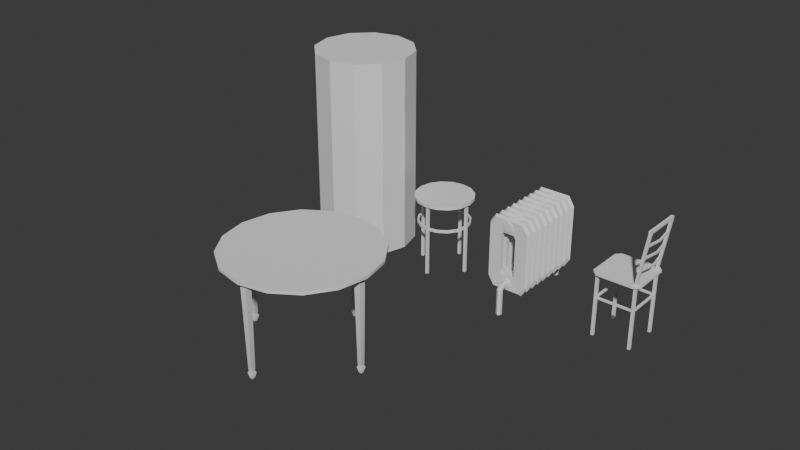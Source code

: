 # Source: chair.blend  (saved by Blender 4.2.66; exported with 4.5.12 LTS)
import bpy
from mathutils import Matrix  # noqa: F401  (used for matrix-valued properties, if any)

bpy.ops.wm.read_factory_settings(use_empty=True)
scene = bpy.context.scene
scene.name = 'Scene'

# ---- collections
col_collection = bpy.data.collections.new('Collection'); scene.collection.children.link(col_collection)

# ---- node groups
ng_smooth_by_angle = bpy.data.node_groups.new('Smooth by Angle', 'GeometryNodeTree')
_s = ng_smooth_by_angle.interface.new_socket(name='Mesh', in_out='OUTPUT', socket_type='NodeSocketGeometry')
_s = ng_smooth_by_angle.interface.new_socket(name='Mesh', in_out='INPUT', socket_type='NodeSocketGeometry')
_s = ng_smooth_by_angle.interface.new_socket(name='Angle', in_out='INPUT', socket_type='NodeSocketFloat')
_s.subtype = 'ANGLE'
_s.default_value = 0.5236
_s.min_value = 0.0
_s.max_value = 3.142
_s.description = 'Maximum face angle for smooth edges'
_s = ng_smooth_by_angle.interface.new_socket(name='Ignore Sharpness', in_out='INPUT', socket_type='NodeSocketBool')
_s.force_non_field = True
ng_smooth_by_angle.description = 'Set the sharpness of mesh edges based on the angle between the neighboring faces'
ng_smooth_by_angle.is_modifier = True
_N = ng_smooth_by_angle.nodes; _L = ng_smooth_by_angle.links
n0 = _N.new('GeometryNodeSetShadeSmooth'); n0.name = 'Set Shade Smooth'; n0.location = (120, -80)
n0.domain = 'EDGE'
n1 = _N.new('GeometryNodeSetShadeSmooth'); n1.name = 'Set Shade Smooth.001'; n1.location = (300, -80)
n2 = _N.new('NodeGroupOutput'); n2.name = 'Group Output'; n2.location = (480, -80)
n3 = _N.new('GeometryNodeInputMeshEdgeAngle'); n3.name = 'Edge Angle'; n3.location = (-440, -240)
n4 = _N.new('NodeGroupInput'); n4.name = 'Group Input'; n4.location = (-80, -80)
n5 = _N.new('GeometryNodeInputEdgeSmooth'); n5.name = 'Is Edge Smooth'; n5.location = (-260, -120)
n6 = _N.new('GeometryNodeInputShadeSmooth'); n6.name = 'Is Shade Smooth'; n6.location = (-440, -397)
n7 = _N.new('FunctionNodeCompare'); n7.name = 'Compare'; n7.location = (-260, -260)
n7.operation = 'LESS_EQUAL'
n7.inputs[6].default_value = (0.0, 0.0, 0.0, 0.0)
n7.inputs[7].default_value = (0.0, 0.0, 0.0, 0.0)
n8 = _N.new('FunctionNodeBooleanMath'); n8.name = 'Boolean Math.001'; n8.location = (-80, -260)
n9 = _N.new('NodeGroupInput'); n9.name = 'Group Input.001'; n9.location = (-440, -329)
n10 = _N.new('NodeGroupInput'); n10.name = 'Group Input.002'; n10.location = (-259, -189)
n11 = _N.new('FunctionNodeBooleanMath'); n11.name = 'Boolean Math'; n11.location = (-80, -149)
n11.operation = 'OR'
n12 = _N.new('FunctionNodeBooleanMath'); n12.name = 'Boolean Math.002'; n12.location = (-260, -380)
n12.operation = 'OR'
n13 = _N.new('NodeGroupInput'); n13.name = 'Group Input.003'; n13.location = (-440, -460)
_L.new(n3.outputs[0], n7.inputs[0])
_L.new(n1.outputs[0], n2.inputs[0])
_L.new(n9.outputs[1], n7.inputs[1])
_L.new(n7.outputs[0], n8.inputs[0])
_L.new(n4.outputs[0], n0.inputs[0])
_L.new(n0.outputs[0], n1.inputs[0])
_L.new(n8.outputs[0], n0.inputs[2])
_L.new(n10.outputs[2], n11.inputs[1])
_L.new(n5.outputs[0], n11.inputs[0])
_L.new(n11.outputs[0], n0.inputs[1])
_L.new(n13.outputs[2], n12.inputs[1])
_L.new(n6.outputs[0], n12.inputs[0])
_L.new(n12.outputs[0], n8.inputs[1])
n2.is_active_output = True

# ---- world
world_world = bpy.data.worlds.new('World'); scene.world = world_world
world_world.use_nodes = True; world_world.node_tree.nodes.clear()
_N = world_world.node_tree.nodes; _L = world_world.node_tree.links
n0 = _N.new('ShaderNodeOutputWorld'); n0.name = 'World Output'; n0.location = (300, 300)
n1 = _N.new('ShaderNodeBackground'); n1.name = 'Background'; n1.location = (10, 300)
n1.inputs[0].default_value = (0.05088, 0.05088, 0.05088, 1.0)
_L.new(n1.outputs[0], n0.inputs[0])
n0.is_active_output = True
world_world.color = (0.05088, 0.05088, 0.05088)
world_world.sun_shadow_jitter_overblur = 0.0

# ---- meshes
me_cylinder_003 = bpy.data.meshes.new('Cylinder.003')
me_cylinder_003.from_pydata([(-0.1602, 0.1602, -0.01122), (-0.1602, 0.1602, 0.01143), (-0.0867, 0.2093, -0.01122), (-0.0867, 0.2093, 0.01143), (2.926e-09, 0.2266, -0.01122), (2.926e-09, 0.2266, 0.01143), (0.0867, 0.2093, -0.01122), (0.0867, 0.2093, 0.01143), (0.1602, 0.1602, -0.01122), (0.1602, 0.1602, 0.01143), (0.2093, 0.0867, -0.01122), (0.2093, 0.0867, 0.01143), (0.2266, -5.96e-07, -0.01122), (0.2266, -5.96e-07, 0.01143), (0.2093, -0.0867, -0.01122), (0.2093, -0.0867, 0.01143), (0.1602, -0.1602, -0.01122), (0.1602, -0.1602, 0.01143), (0.0867, -0.2093, -0.01122), (0.0867, -0.2093, 0.01143), (2.081e-08, -0.2266, -0.01122), (2.081e-08, -0.2266, 0.01143), (-0.0867, -0.2093, -0.01122), (-0.0867, -0.2093, 0.01143), (-0.1602, -0.1602, -0.01122), (-0.1602, -0.1602, 0.01143), (-0.2093, -0.0867, -0.01122), (-0.2093, -0.0867, 0.01143), (-0.2266, -5.96e-07, -0.01122), (-0.2266, -5.96e-07, 0.01143), (-0.2093, 0.0867, -0.01122), (-0.2093, 0.0867, 0.01143), (-0.1414, -0.1556, -0.571), (-0.1414, -0.1556, -0.01122), (-0.1556, -0.1414, -0.571), (-0.1556, -0.1414, -0.01122), (-0.1273, -0.1414, -0.571), (-0.1273, -0.1414, -0.01122), (-0.1414, -0.1273, -0.571), (-0.1414, -0.1273, -0.01122), (0.1414, 0.1273, -0.571), (0.1414, 0.1273, -0.01122), (0.1273, 0.1414, -0.571), (0.1273, 0.1414, -0.01122), (0.1556, 0.1414, -0.571), (0.1556, 0.1414, -0.01122), (0.1414, 0.1556, -0.571), (0.1414, 0.1556, -0.01122), (-0.1556, 0.1414, -0.571), (-0.1556, 0.1414, -0.01122), (-0.1414, 0.1556, -0.571), (-0.1414, 0.1556, -0.01122), (-0.1414, 0.1273, -0.571), (-0.1414, 0.1273, -0.01122), (-0.1273, 0.1414, -0.571), (-0.1273, 0.1414, -0.01122), (0.1273, -0.1414, -0.571), (0.1273, -0.1414, -0.01122), (0.1414, -0.1273, -0.571), (0.1414, -0.1273, -0.01122), (0.1414, -0.1556, -0.571), (0.1414, -0.1556, -0.01122), (0.1556, -0.1414, -0.571), (0.1556, -0.1414, -0.01122), (-0.1353, 0.1353, -0.2101), (-0.1353, 0.1353, -0.1897), (-0.07323, 0.1768, -0.2101), (-0.07323, 0.1768, -0.1897), (6.294e-09, 0.1914, -0.2101), (6.294e-09, 0.1914, -0.1897), (0.07323, 0.1768, -0.2101), (0.07323, 0.1768, -0.1897), (0.1353, 0.1353, -0.2101), (0.1353, 0.1353, -0.1897), (0.1768, 0.07323, -0.2101), (0.1768, 0.07323, -0.1897), (0.1914, -5.96e-07, -0.2101), (0.1914, -5.96e-07, -0.1897), (0.1768, -0.07323, -0.2101), (0.1768, -0.07323, -0.1897), (0.1353, -0.1353, -0.2101), (0.1353, -0.1353, -0.1897), (0.07323, -0.1768, -0.2101), (0.07323, -0.1768, -0.1897), (2.174e-08, -0.1914, -0.2101), (2.174e-08, -0.1914, -0.1897), (-0.07323, -0.1768, -0.2101), (-0.07323, -0.1768, -0.1897), (-0.1353, -0.1353, -0.2101), (-0.1353, -0.1353, -0.1897), (-0.1768, -0.07323, -0.2101), (-0.1768, -0.07323, -0.1897), (-0.1914, -5.96e-07, -0.2101), (-0.1914, -5.96e-07, -0.1897), (-0.1768, 0.07323, -0.2101), (-0.1768, 0.07323, -0.1897), (-0.1442, 0.1442, -0.2101), (-0.07803, 0.1884, -0.2101), (-0.07803, 0.1884, -0.1897), (-0.1442, 0.1442, -0.1897), (3.024e-09, 0.2039, -0.2101), (3.024e-09, 0.2039, -0.1897), (0.07803, 0.1884, -0.2101), (0.07803, 0.1884, -0.1897), (0.1442, 0.1442, -0.2101), (0.1442, 0.1442, -0.1897), (0.1884, 0.07803, -0.2101), (0.1884, 0.07803, -0.1897), (0.2039, -5.96e-07, -0.2101), (0.2039, -5.96e-07, -0.1897), (0.1884, -0.07803, -0.2101), (0.1884, -0.07803, -0.1897), (0.1442, -0.1442, -0.2101), (0.1442, -0.1442, -0.1897), (0.07803, -0.1884, -0.2101), (0.07803, -0.1884, -0.1897), (1.912e-08, -0.2039, -0.2101), (1.912e-08, -0.2039, -0.1897), (-0.07803, -0.1884, -0.2101), (-0.07803, -0.1884, -0.1897), (-0.1442, -0.1442, -0.2101), (-0.1442, -0.1442, -0.1897), (-0.1884, -0.07803, -0.2101), (-0.1884, -0.07803, -0.1897), (-0.2039, -5.96e-07, -0.2101), (-0.2039, -5.96e-07, -0.1897), (-0.1884, 0.07803, -0.2101), (-0.1884, 0.07803, -0.1897)], [], [(0, 1, 3, 2), (2, 3, 5, 4), (4, 5, 7, 6), (6, 7, 9, 8), (8, 9, 11, 10), (10, 11, 13, 12), (12, 13, 15, 14), (14, 15, 17, 16), (16, 17, 19, 18), (18, 19, 21, 20), (20, 21, 23, 22), (22, 23, 25, 24), (24, 25, 27, 26), (26, 27, 29, 28), (3, 1, 31, 29, 27, 25, 23, 21, 19, 17, 15, 13, 11, 9, 7, 5), (28, 29, 31, 30), (30, 31, 1, 0), (0, 2, 4, 6, 8, 10, 12, 14, 16, 18, 20, 22, 24, 26, 28, 30), (32, 33, 35, 34), (34, 35, 39, 38), (38, 39, 37, 36), (36, 37, 33, 32), (34, 38, 36, 32), (39, 35, 33, 37), (40, 41, 43, 42), (42, 43, 47, 46), (46, 47, 45, 44), (44, 45, 41, 40), (42, 46, 44, 40), (47, 43, 41, 45), (48, 49, 51, 50), (50, 51, 55, 54), (54, 55, 53, 52), (52, 53, 49, 48), (50, 54, 52, 48), (55, 51, 49, 53), (56, 57, 59, 58), (58, 59, 63, 62), (62, 63, 61, 60), (60, 61, 57, 56), (58, 62, 60, 56), (63, 59, 57, 61), (96, 99, 98, 97), (97, 98, 101, 100), (100, 101, 103, 102), (102, 103, 105, 104), (104, 105, 107, 106), (106, 107, 109, 108), (108, 109, 111, 110), (110, 111, 113, 112), (112, 113, 115, 114), (114, 115, 117, 116), (116, 117, 119, 118), (118, 119, 121, 120), (120, 121, 123, 122), (122, 123, 125, 124), (95, 93, 92, 94), (124, 125, 127, 126), (126, 127, 99, 96), (65, 95, 94, 64), (66, 64, 96, 97), (65, 67, 98, 99), (68, 66, 97, 100), (67, 69, 101, 98), (70, 68, 100, 102), (69, 71, 103, 101), (72, 70, 102, 104), (71, 73, 105, 103), (74, 72, 104, 106), (73, 75, 107, 105), (76, 74, 106, 108), (75, 77, 109, 107), (78, 76, 108, 110), (77, 79, 111, 109), (80, 78, 110, 112), (79, 81, 113, 111), (82, 80, 112, 114), (81, 83, 115, 113), (84, 82, 114, 116), (83, 85, 117, 115), (86, 84, 116, 118), (85, 87, 119, 117), (88, 86, 118, 120), (87, 89, 121, 119), (90, 88, 120, 122), (89, 91, 123, 121), (92, 90, 122, 124), (91, 93, 125, 123), (94, 92, 124, 126), (93, 95, 127, 125), (64, 94, 126, 96), (95, 65, 99, 127), (93, 91, 90, 92), (91, 89, 88, 90), (89, 87, 86, 88), (87, 85, 84, 86), (85, 83, 82, 84), (83, 81, 80, 82), (81, 79, 78, 80), (79, 77, 76, 78), (77, 75, 74, 76), (75, 73, 72, 74), (73, 71, 70, 72), (71, 69, 68, 70), (69, 67, 66, 68), (67, 65, 64, 66)])
me_cylinder_003.polygons.foreach_set('use_smooth', [True] * 106)
_uv = me_cylinder_003.uv_layers.new(name='UVMap')
_uv.uv.foreach_set('vector', [1.0, 0.5, 1.0, 1.0, 0.9375, 1.0, 0.9375, 0.5, 0.9375, 0.5, 0.9375, 1.0, 0.875, 1.0, 0.875, 0.5, 0.875, 0.5, 0.875, 1.0, 0.8125, 1.0, 0.8125, 0.5, 0.8125, 0.5, 0.8125, 1.0, 0.75, 1.0, 0.75, 0.5, 0.75, 0.5, 0.75, 1.0, 0.6875, 1.0, 0.6875, 0.5, 0.6875, 0.5, 0.6875, 1.0, 0.625, 1.0, 0.625, 0.5, 0.625, 0.5, 0.625, 1.0, 0.5625, 1.0, 0.5625, 0.5, 0.5625, 0.5, 0.5625, 1.0, 0.5, 1.0, 0.5, 0.5, 0.5, 0.5, 0.5, 1.0, 0.4375, 1.0, 0.4375, 0.5, 0.4375, 0.5, 0.4375, 1.0, 0.375, 1.0, 0.375, 0.5, 0.375, 0.5, 0.375, 1.0, 0.3125, 1.0, 0.3125, 0.5, 0.3125, 0.5, 0.3125, 1.0, 0.25, 1.0, 0.25, 0.5, 0.25, 0.5, 0.25, 1.0, 0.1875, 1.0, 0.1875, 0.5, 0.1875, 0.5, 0.1875, 1.0, 0.125, 1.0, 0.125, 0.5, 0.3418, 0.4717, 0.25, 0.49, 0.1582, 0.4717, 0.08029, 0.4197, 0.02827, 0.3418, 0.01, 0.25, 0.02827, 0.1582, 0.08029, 0.08029, 0.1582, 0.02827, 0.25, 0.01, 0.3418, 0.02827, 0.4197, 0.08029, 0.4717, 0.1582, 0.49, 0.25, 0.4717, 0.3418, 0.4197, 0.4197, 0.125, 0.5, 0.125, 1.0, 0.0625, 1.0, 0.0625, 0.5, 0.0625, 0.5, 0.0625, 1.0, 0.0, 1.0, 0.0, 0.5, 0.75, 0.49, 0.8418, 0.4717, 0.9197, 0.4197, 0.9717, 0.3418, 0.99, 0.25, 0.9717, 0.1582, 0.9197, 0.08029, 0.8418, 0.02827, 0.75, 0.01, 0.6582, 0.02827, 0.5803, 0.08029, 0.5283, 0.1582, 0.51, 0.25, 0.5283, 0.3418, 0.5803, 0.4197, 0.6582, 0.4717, 0.375, 0.0, 0.625, 0.0, 0.625, 0.25, 0.375, 0.25, 0.375, 0.25, 0.625, 0.25, 0.625, 0.5, 0.375, 0.5, 0.375, 0.5, 0.625, 0.5, 0.625, 0.75, 0.375, 0.75, 0.375, 0.75, 0.625, 0.75, 0.625, 1.0, 0.375, 1.0, 0.125, 0.5, 0.375, 0.5, 0.375, 0.75, 0.125, 0.75, 0.625, 0.5, 0.875, 0.5, 0.875, 0.75, 0.625, 0.75, 0.375, 0.0, 0.625, 0.0, 0.625, 0.25, 0.375, 0.25, 0.375, 0.25, 0.625, 0.25, 0.625, 0.5, 0.375, 0.5, 0.375, 0.5, 0.625, 0.5, 0.625, 0.75, 0.375, 0.75, 0.375, 0.75, 0.625, 0.75, 0.625, 1.0, 0.375, 1.0, 0.125, 0.5, 0.375, 0.5, 0.375, 0.75, 0.125, 0.75, 0.625, 0.5, 0.875, 0.5, 0.875, 0.75, 0.625, 0.75, 0.375, 0.0, 0.625, 0.0, 0.625, 0.25, 0.375, 0.25, 0.375, 0.25, 0.625, 0.25, 0.625, 0.5, 0.375, 0.5, 0.375, 0.5, 0.625, 0.5, 0.625, 0.75, 0.375, 0.75, 0.375, 0.75, 0.625, 0.75, 0.625, 1.0, 0.375, 1.0, 0.125, 0.5, 0.375, 0.5, 0.375, 0.75, 0.125, 0.75, 0.625, 0.5, 0.875, 0.5, 0.875, 0.75, 0.625, 0.75, 0.375, 0.0, 0.625, 0.0, 0.625, 0.25, 0.375, 0.25, 0.375, 0.25, 0.625, 0.25, 0.625, 0.5, 0.375, 0.5, 0.375, 0.5, 0.625, 0.5, 0.625, 0.75, 0.375, 0.75, 0.375, 0.75, 0.625, 0.75, 0.625, 1.0, 0.375, 1.0, 0.125, 0.5, 0.375, 0.5, 0.375, 0.75, 0.125, 0.75, 0.625, 0.5, 0.875, 0.5, 0.875, 0.75, 0.625, 0.75, 1.0, 0.5, 1.0, 1.0, 0.9375, 1.0, 0.9375, 0.5, 0.9375, 0.5, 0.9375, 1.0, 0.875, 1.0, 0.875, 0.5, 0.875, 0.5, 0.875, 1.0, 0.8125, 1.0, 0.8125, 0.5, 0.8125, 0.5, 0.8125, 1.0, 0.75, 1.0, 0.75, 0.5, 0.75, 0.5, 0.75, 1.0, 0.6875, 1.0, 0.6875, 0.5, 0.6875, 0.5, 0.6875, 1.0, 0.625, 1.0, 0.625, 0.5, 0.625, 0.5, 0.625, 1.0, 0.5625, 1.0, 0.5625, 0.5, 0.5625, 0.5, 0.5625, 1.0, 0.5, 1.0, 0.5, 0.5, 0.5, 0.5, 0.5, 1.0, 0.4375, 1.0, 0.4375, 0.5, 0.4375, 0.5, 0.4375, 1.0, 0.375, 1.0, 0.375, 0.5, 0.375, 0.5, 0.375, 1.0, 0.3125, 1.0, 0.3125, 0.5, 0.3125, 0.5, 0.3125, 1.0, 0.25, 1.0, 0.25, 0.5, 0.25, 0.5, 0.25, 1.0, 0.1875, 1.0, 0.1875, 0.5, 0.1875, 0.5, 0.1875, 1.0, 0.125, 1.0, 0.125, 0.5, 0.1716, 0.4392, 0.1052, 0.3948, 0.6052, 0.3948, 0.6716, 0.4392, 0.125, 0.5, 0.125, 1.0, 0.0625, 1.0, 0.0625, 0.5, 0.0625, 0.5, 0.0625, 1.0, 0.0, 1.0, 0.0, 0.5, 0.25, 0.4548, 0.1716, 0.4392, 0.6716, 0.4392, 0.75, 0.4548, 0.8284, 0.4392, 0.75, 0.4548, 0.75, 0.49, 0.8418, 0.4717, 0.25, 0.4548, 0.3284, 0.4392, 0.3418, 0.4717, 0.25, 0.49, 0.8948, 0.3948, 0.8284, 0.4392, 0.8418, 0.4717, 0.9197, 0.4197, 0.3284, 0.4392, 0.3948, 0.3948, 0.4197, 0.4197, 0.3418, 0.4717, 0.9392, 0.3284, 0.8948, 0.3948, 0.9197, 0.4197, 0.9717, 0.3418, 0.3948, 0.3948, 0.4392, 0.3284, 0.4717, 0.3418, 0.4197, 0.4197, 0.9548, 0.25, 0.9392, 0.3284, 0.9717, 0.3418, 0.99, 0.25, 0.4392, 0.3284, 0.4548, 0.25, 0.49, 0.25, 0.4717, 0.3418, 0.9392, 0.1716, 0.9548, 0.25, 0.99, 0.25, 0.9717, 0.1582, 0.4548, 0.25, 0.4392, 0.1716, 0.4717, 0.1582, 0.49, 0.25, 0.8948, 0.1052, 0.9392, 0.1716, 0.9717, 0.1582, 0.9197, 0.08029, 0.4392, 0.1716, 0.3948, 0.1052, 0.4197, 0.08029, 0.4717, 0.1582, 0.8284, 0.06082, 0.8948, 0.1052, 0.9197, 0.08029, 0.8418, 0.02827, 0.3948, 0.1052, 0.3284, 0.06082, 0.3418, 0.02827, 0.4197, 0.08029, 0.75, 0.04523, 0.8284, 0.06082, 0.8418, 0.02827, 0.75, 0.01, 0.3284, 0.06082, 0.25, 0.04523, 0.25, 0.01, 0.3418, 0.02827, 0.6716, 0.06082, 0.75, 0.04523, 0.75, 0.01, 0.6582, 0.02827, 0.25, 0.04523, 0.1716, 0.06082, 0.1582, 0.02827, 0.25, 0.01, 0.6052, 0.1052, 0.6716, 0.06082, 0.6582, 0.02827, 0.5803, 0.08029, 0.1716, 0.06082, 0.1052, 0.1052, 0.08029, 0.08029, 0.1582, 0.02827, 0.5608, 0.1716, 0.6052, 0.1052, 0.5803, 0.08029, 0.5283, 0.1582, 0.1052, 0.1052, 0.06082, 0.1716, 0.02827, 0.1582, 0.08029, 0.08029, 0.5452, 0.25, 0.5608, 0.1716, 0.5283, 0.1582, 0.51, 0.25, 0.06082, 0.1716, 0.04523, 0.25, 0.01, 0.25, 0.02827, 0.1582, 0.5608, 0.3284, 0.5452, 0.25, 0.51, 0.25, 0.5283, 0.3418, 0.04523, 0.25, 0.06082, 0.3284, 0.02827, 0.3418, 0.01, 0.25, 0.6052, 0.3948, 0.5608, 0.3284, 0.5283, 0.3418, 0.5803, 0.4197, 0.06082, 0.3284, 0.1052, 0.3948, 0.08029, 0.4197, 0.02827, 0.3418, 0.6716, 0.4392, 0.6052, 0.3948, 0.5803, 0.4197, 0.6582, 0.4717, 0.1052, 0.3948, 0.1716, 0.4392, 0.1582, 0.4717, 0.08029, 0.4197, 0.75, 0.4548, 0.6716, 0.4392, 0.6582, 0.4717, 0.75, 0.49, 0.1716, 0.4392, 0.25, 0.4548, 0.25, 0.49, 0.1582, 0.4717, 0.1052, 0.3948, 0.06082, 0.3284, 0.5608, 0.3284, 0.6052, 0.3948, 0.06082, 0.3284, 0.04523, 0.25, 0.5452, 0.25, 0.5608, 0.3284, 0.04523, 0.25, 0.06082, 0.1716, 0.5608, 0.1716, 0.5452, 0.25, 0.06082, 0.1716, 0.1052, 0.1052, 0.6052, 0.1052, 0.5608, 0.1716, 0.1052, 0.1052, 0.1716, 0.06082, 0.6716, 0.06082, 0.6052, 0.1052, 0.1716, 0.06082, 0.25, 0.04523, 0.75, 0.04523, 0.6716, 0.06082, 0.25, 0.04523, 0.3284, 0.06082, 0.8284, 0.06082, 0.75, 0.04523, 0.3284, 0.06082, 0.3948, 0.1052, 0.8948, 0.1052, 0.8284, 0.06082, 0.3948, 0.1052, 0.4392, 0.1716, 0.9392, 0.1716, 0.8948, 0.1052, 0.4392, 0.1716, 0.4548, 0.25, 0.9548, 0.25, 0.9392, 0.1716, 0.4548, 0.25, 0.4392, 0.3284, 0.9392, 0.3284, 0.9548, 0.25, 0.4392, 0.3284, 0.3948, 0.3948, 0.8948, 0.3948, 0.9392, 0.3284, 0.3948, 0.3948, 0.3284, 0.4392, 0.8284, 0.4392, 0.8948, 0.3948, 0.3284, 0.4392, 0.25, 0.4548, 0.75, 0.4548, 0.8284, 0.4392])
me_cylinder_003.update()
me_cylinder_005 = bpy.data.meshes.new('Cylinder.005')
me_cylinder_005.from_pydata([(-0.3536, 1.061, -1.5), (-0.3536, 1.061, 0.5), (-0.1294, 1.19, -1.5), (-0.1294, 1.19, 0.5), (0.1294, 1.19, -1.5), (0.1294, 1.19, 0.5), (0.3536, 1.061, -1.5), (0.3536, 1.061, 0.5), (0.483, 0.8365, -1.5), (0.483, 0.8365, 0.5), (0.483, 0.5777, -1.5), (0.483, 0.5777, 0.5), (0.3536, 0.3536, -1.5), (0.3536, 0.3536, 0.5), (0.1294, 0.2241, -1.5), (0.1294, 0.2241, 0.5), (-0.1294, 0.2241, -1.5), (-0.1294, 0.2241, 0.5), (-0.3536, 0.3536, -1.5), (-0.3536, 0.3536, 0.5), (-0.483, 0.5777, -1.5), (-0.483, 0.5777, 0.5), (-0.483, 0.8365, -1.5), (-0.483, 0.8365, 0.5)], [], [(0, 1, 3, 2), (2, 3, 5, 4), (4, 5, 7, 6), (6, 7, 9, 8), (8, 9, 11, 10), (10, 11, 13, 12), (12, 13, 15, 14), (14, 15, 17, 16), (16, 17, 19, 18), (18, 19, 21, 20), (3, 1, 23, 21, 19, 17, 15, 13, 11, 9, 7, 5), (20, 21, 23, 22), (22, 23, 1, 0), (0, 2, 4, 6, 8, 10, 12, 14, 16, 18, 20, 22)])
_uv = me_cylinder_005.uv_layers.new(name='UVMap')
_uv.uv.foreach_set('vector', [1.0, 0.5, 1.0, 1.0, 0.9167, 1.0, 0.9167, 0.5, 0.9167, 0.5, 0.9167, 1.0, 0.8333, 1.0, 0.8333, 0.5, 0.8333, 0.5, 0.8333, 1.0, 0.75, 1.0, 0.75, 0.5, 0.75, 0.5, 0.75, 1.0, 0.6667, 1.0, 0.6667, 0.5, 0.6667, 0.5, 0.6667, 1.0, 0.5833, 1.0, 0.5833, 0.5, 0.5833, 0.5, 0.5833, 1.0, 0.5, 1.0, 0.5, 0.5, 0.5, 0.5, 0.5, 1.0, 0.4167, 1.0, 0.4167, 0.5, 0.4167, 0.5, 0.4167, 1.0, 0.3333, 1.0, 0.3333, 0.5, 0.3333, 0.5, 0.3333, 1.0, 0.25, 1.0, 0.25, 0.5, 0.25, 0.5, 0.25, 1.0, 0.1667, 1.0, 0.1667, 0.5, 0.37, 0.4578, 0.25, 0.49, 0.13, 0.4578, 0.04215, 0.37, 0.01, 0.25, 0.04215, 0.13, 0.13, 0.04215, 0.25, 0.01, 0.37, 0.04215, 0.4578, 0.13, 0.49, 0.25, 0.4578, 0.37, 0.1667, 0.5, 0.1667, 1.0, 0.08333, 1.0, 0.08333, 0.5, 0.08333, 0.5, 0.08333, 1.0, 7.451e-08, 1.0, 7.451e-08, 0.5, 0.75, 0.49, 0.87, 0.4578, 0.9578, 0.37, 0.99, 0.25, 0.9578, 0.13, 0.87, 0.04215, 0.75, 0.01, 0.63, 0.04215, 0.5422, 0.13, 0.51, 0.25, 0.5422, 0.37, 0.63, 0.4578])
me_cylinder_005.update()
me_cylinder_006 = bpy.data.meshes.new('Cylinder.006')
me_cylinder_006.from_pydata([(-0.2141, -7.153e-07, -0.571), (-0.2141, -7.153e-07, -0.08815), (-0.2, 0.01414, -0.571), (-0.2, 0.01414, -0.08815), (-0.2, -0.01414, -0.571), (-0.2, -0.01414, -0.08815), (-0.1859, -7.153e-07, -0.571), (-0.1859, -7.153e-07, -0.08815), (0.1859, -7.153e-07, -0.571), (0.1859, -7.153e-07, -0.08815), (0.2, 0.01414, -0.571), (0.2, 0.01414, -0.08815), (0.2, -0.01414, -0.571), (0.2, -0.01414, -0.08815), (0.2141, -7.153e-07, -0.571), (0.2141, -7.153e-07, -0.08815), (-1.192e-07, 0.2141, -0.571), (-1.192e-07, 0.2141, -0.08815), (0.01414, 0.2, -0.571), (0.01414, 0.2, -0.08815), (-0.01414, 0.2, -0.571), (-0.01414, 0.2, -0.08815), (-1.043e-07, 0.1859, -0.571), (-1.043e-07, 0.1859, -0.08815), (-4.47e-08, -0.1859, -0.571), (-4.47e-08, -0.1859, -0.08815), (0.01414, -0.2, -0.571), (0.01414, -0.2, -0.08815), (-0.01414, -0.2, -0.571), (-0.01414, -0.2, -0.08815), (-5.96e-08, -0.2141, -0.571), (-5.96e-08, -0.2141, -0.08815), (1.047e-08, -0.1897, -0.2823), (1.047e-08, -0.1897, -0.2694), (-0.1897, -6.565e-07, -0.2823), (-0.1897, -6.565e-07, -0.2694), (0.1897, -6.745e-07, -0.2823), (0.1897, -6.745e-07, -0.2694), (2.495e-08, 0.1897, -0.2823), (2.495e-08, 0.1897, -0.2694), (-0.2109, -6.574e-07, -0.2823), (9.577e-09, -0.2109, -0.2823), (9.577e-09, -0.2109, -0.2694), (-0.2109, -6.574e-07, -0.2694), (2.764e-08, 0.2109, -0.2823), (2.764e-08, 0.2109, -0.2694), (0.2109, -6.754e-07, -0.2823), (0.2109, -6.754e-07, -0.2694), (0.02488, -0.2264, -0.09091), (-0.02488, -0.2264, -0.09091), (-0.02488, -0.2264, -0.07553), (0.02488, -0.2264, -0.07553), (-0.2264, -0.02488, -0.09091), (-0.2264, 0.02488, -0.09091), (-0.2264, 0.02488, -0.07553), (-0.2264, -0.02488, -0.07553), (0.2264, 0.02488, -0.09091), (0.2264, -0.02488, -0.09091), (0.2265, -0.02484, -0.07553), (0.2265, 0.02491, -0.07553), (-0.02488, 0.2264, -0.09091), (0.02488, 0.2264, -0.09091), (0.02491, 0.2265, -0.07553), (-0.02484, 0.2265, -0.07553), (0.186, 0.0001403, -0.07553), (0.2433, 0.05748, 0.3395), (0.2001, 0.01428, -0.07553), (0.2575, 0.04334, 0.3395), (0.2001, -0.014, -0.07553), (0.2433, 0.02919, 0.3395), (0.2143, 0.0001403, -0.07553), (0.2292, 0.04334, 0.3395), (0.0001409, 0.2143, -0.07553), (0.04334, 0.2575, 0.3395), (0.01428, 0.2001, -0.07553), (0.05748, 0.2433, 0.3395), (-0.014, 0.2001, -0.07553), (0.04334, 0.2292, 0.3395), (0.0001409, 0.186, -0.07553), (0.0292, 0.2433, 0.3395), (0.0292, 0.2433, 0.3179), (0.04334, 0.2292, 0.3179), (0.04334, 0.2575, 0.3179), (0.05748, 0.2433, 0.3179), (0.2433, 0.02919, 0.3179), (0.2575, 0.04334, 0.3179), (0.2292, 0.04334, 0.3179), (0.2433, 0.05748, 0.3179), (0.2105, 0.02467, 0.03846), (0.2006, 0.01477, 0.03846), (0.02467, 0.2105, 0.03846), (0.01477, 0.2006, 0.03846), (0.01312, 0.199, 0.02336), (0.02302, 0.2089, 0.02336), (0.199, 0.01312, 0.02336), (0.2089, 0.02302, 0.02336), (0.2311, 0.0452, 0.2254), (0.2212, 0.0353, 0.2254), (0.0452, 0.2311, 0.2254), (0.0353, 0.2212, 0.2254), (0.03364, 0.2195, 0.2103), (0.04354, 0.2294, 0.2103), (0.2195, 0.03364, 0.2103), (0.2294, 0.04354, 0.2103), (0.2209, 0.03506, 0.1331), (0.211, 0.02516, 0.1331), (0.03506, 0.2209, 0.1331), (0.02516, 0.211, 0.1331), (0.0235, 0.2094, 0.118), (0.0334, 0.2193, 0.118), (0.2094, 0.0235, 0.118), (0.2193, 0.0334, 0.118), (0.1436, 0.1436, 0.1331), (0.1338, 0.1338, 0.1331), (0.1325, 0.1325, 0.118), (0.1423, 0.1423, 0.118), (0.1347, 0.1347, 0.03846), (0.1249, 0.1249, 0.03846), (0.1233, 0.1233, 0.02336), (0.1332, 0.1332, 0.02336), (0.1508, 0.1508, 0.2254), (0.1411, 0.1411, 0.2254), (0.1401, 0.1401, 0.2103), (0.1498, 0.1498, 0.2103)], [], [(0, 1, 3, 2), (2, 3, 7, 6), (6, 7, 5, 4), (4, 5, 1, 0), (2, 6, 4, 0), (8, 9, 11, 10), (10, 11, 15, 14), (14, 15, 13, 12), (12, 13, 9, 8), (10, 14, 12, 8), (16, 17, 19, 18), (18, 19, 23, 22), (22, 23, 21, 20), (20, 21, 17, 16), (18, 22, 20, 16), (24, 25, 27, 26), (26, 27, 31, 30), (30, 31, 29, 28), (28, 29, 25, 24), (26, 30, 28, 24), (57, 58, 51, 48), (61, 62, 59, 56), (62, 63, 54, 55, 50, 51, 58, 59), (49, 50, 55, 52), (53, 54, 63, 60), (41, 42, 43, 40), (40, 43, 45, 44), (44, 45, 47, 46), (46, 47, 42, 41), (37, 39, 38, 36), (33, 37, 36, 32), (34, 32, 41, 40), (33, 35, 43, 42), (38, 34, 40, 44), (35, 39, 45, 43), (36, 38, 44, 46), (39, 37, 47, 45), (32, 36, 46, 41), (37, 33, 42, 47), (39, 35, 34, 38), (35, 33, 32, 34), (48, 51, 50, 49), (54, 53, 52, 55), (62, 61, 60, 63), (58, 57, 56, 59), (52, 53, 60, 61, 56, 57, 48, 49), (77, 75, 65, 71), (80, 82, 73, 79), (75, 77, 79, 73), (75, 83, 87, 65), (66, 64, 68, 70), (72, 74, 83, 82), (64, 66, 87, 86), (66, 70, 85, 87), (68, 64, 86, 84), (74, 72, 76, 78), (65, 67, 69, 71), (81, 77, 71, 86), (83, 81, 86, 87), (87, 85, 67, 65), (76, 72, 82, 80), (82, 83, 75, 73), (74, 78, 81, 83), (70, 68, 84, 85), (84, 86, 71, 69), (78, 76, 80, 81), (85, 84, 69, 67), (81, 80, 79, 77), (117, 116, 88, 89), (116, 119, 95, 88), (118, 117, 89, 94), (119, 118, 94, 95), (121, 120, 96, 97), (120, 123, 103, 96), (122, 121, 97, 102), (123, 122, 102, 103), (113, 112, 104, 105), (112, 115, 111, 104), (114, 113, 105, 110), (115, 114, 110, 111), (109, 108, 114, 115), (108, 107, 113, 114), (106, 109, 115, 112), (107, 106, 112, 113), (93, 92, 118, 119), (92, 91, 117, 118), (90, 93, 119, 116), (91, 90, 116, 117), (101, 100, 122, 123), (100, 99, 121, 122), (98, 101, 123, 120), (99, 98, 120, 121)])
me_cylinder_006.polygons.foreach_set('use_smooth', [1, 1, 1, 1, 1, 1, 1, 1, 1, 1, 1, 1, 1, 1, 1, 1, 1, 1, 1, 1, 0, 0, 0, 0, 0, 0, 0, 0, 0, 0, 0, 0, 0, 0, 0, 0, 0, 0, 0, 0, 0, 0, 0, 0, 0, 0, 1, 1, 1, 1, 1, 1, 1, 1, 1, 1, 1, 1, 1, 1, 1, 1, 1, 1, 1, 1, 1, 1, 1, 1, 1, 1, 1, 1, 1, 1, 1, 1, 1, 1, 1, 1, 1, 1, 1, 1, 1, 1, 1, 1, 1, 1])
_uv = me_cylinder_006.uv_layers.new(name='UVMap')
_uv.uv.foreach_set('vector', [0.375, 0.0, 0.625, 0.0, 0.625, 0.25, 0.375, 0.25, 0.375, 0.25, 0.625, 0.25, 0.625, 0.5, 0.375, 0.5, 0.375, 0.5, 0.625, 0.5, 0.625, 0.75, 0.375, 0.75, 0.375, 0.75, 0.625, 0.75, 0.625, 1.0, 0.375, 1.0, 0.125, 0.5, 0.375, 0.5, 0.375, 0.75, 0.125, 0.75, 0.375, 0.0, 0.625, 0.0, 0.625, 0.25, 0.375, 0.25, 0.375, 0.25, 0.625, 0.25, 0.625, 0.5, 0.375, 0.5, 0.375, 0.5, 0.625, 0.5, 0.625, 0.75, 0.375, 0.75, 0.375, 0.75, 0.625, 0.75, 0.625, 1.0, 0.375, 1.0, 0.125, 0.5, 0.375, 0.5, 0.375, 0.75, 0.125, 0.75, 0.375, 0.0, 0.625, 0.0, 0.625, 0.25, 0.375, 0.25, 0.375, 0.25, 0.625, 0.25, 0.625, 0.5, 0.375, 0.5, 0.375, 0.5, 0.625, 0.5, 0.625, 0.75, 0.375, 0.75, 0.375, 0.75, 0.625, 0.75, 0.625, 1.0, 0.375, 1.0, 0.125, 0.5, 0.375, 0.5, 0.375, 0.75, 0.125, 0.75, 0.375, 0.0, 0.625, 0.0, 0.625, 0.25, 0.375, 0.25, 0.375, 0.25, 0.625, 0.25, 0.625, 0.5, 0.375, 0.5, 0.375, 0.5, 0.625, 0.5, 0.625, 0.75, 0.375, 0.75, 0.375, 0.75, 0.625, 0.75, 0.625, 1.0, 0.375, 1.0, 0.125, 0.5, 0.375, 0.5, 0.375, 0.75, 0.125, 0.75, 0.375, 0.7747, 0.625, 0.7747, 0.625, 0.9753, 0.375, 0.9753, 0.375, 0.5247, 0.625, 0.5247, 0.625, 0.7253, 0.375, 0.7253, 0.625, 0.5247, 0.6497, 0.5, 0.8503, 0.5, 0.875, 0.5247, 0.875, 0.7253, 0.8503, 0.75, 0.6497, 0.75, 0.625, 0.7253, 0.375, 0.02475, 0.625, 0.02475, 0.625, 0.2253, 0.375, 0.2253, 0.375, 0.2747, 0.625, 0.2747, 0.625, 0.4753, 0.375, 0.4753, 0.375, 0.0, 0.625, 0.0, 0.625, 0.25, 0.375, 0.25, 0.375, 0.25, 0.625, 0.25, 0.625, 0.5, 0.375, 0.5, 0.375, 0.5, 0.625, 0.5, 0.625, 0.75, 0.375, 0.75, 0.375, 0.75, 0.625, 0.75, 0.625, 1.0, 0.375, 1.0, 0.6376, 0.7374, 0.6376, 0.5126, 0.3624, 0.5126, 0.3624, 0.7374, 0.8624, 0.7374, 0.6376, 0.7374, 0.3624, 0.7374, 0.1376, 0.7374, 0.1376, 0.5126, 0.1376, 0.7374, 0.125, 0.75, 0.125, 0.5, 0.8624, 0.7374, 0.8624, 0.5126, 0.875, 0.5, 0.875, 0.75, 0.3624, 0.5126, 0.1376, 0.5126, 0.125, 0.5, 0.375, 0.5, 0.8624, 0.5126, 0.6376, 0.5126, 0.625, 0.5, 0.875, 0.5, 0.3624, 0.7374, 0.3624, 0.5126, 0.375, 0.5, 0.375, 0.75, 0.6376, 0.5126, 0.6376, 0.7374, 0.625, 0.75, 0.625, 0.5, 0.1376, 0.7374, 0.3624, 0.7374, 0.375, 0.75, 0.125, 0.75, 0.6376, 0.7374, 0.8624, 0.7374, 0.875, 0.75, 0.625, 0.75, 0.6376, 0.5126, 0.8624, 0.5126, 0.1376, 0.5126, 0.3624, 0.5126, 0.8624, 0.5126, 0.8624, 0.7374, 0.1376, 0.7374, 0.1376, 0.5126, 0.375, 0.0, 0.625, 0.0, 0.625, 0.02475, 0.375, 0.02475, 0.625, 0.2747, 0.375, 0.2747, 0.375, 0.2253, 0.625, 0.2253, 0.625, 0.5247, 0.375, 0.5247, 0.375, 0.4753, 0.625, 0.4753, 0.625, 0.7747, 0.375, 0.7747, 0.375, 0.7253, 0.625, 0.7253, 0.125, 0.5247, 0.1497, 0.5, 0.3503, 0.5, 0.375, 0.5247, 0.375, 0.7253, 0.3503, 0.75, 0.1497, 0.75, 0.125, 0.7253, 0.375, 0.5, 0.125, 0.5, 0.125, 0.5, 0.125, 0.75, 0.375, 0.75, 0.125, 0.75, 0.125, 0.75, 0.375, 0.75, 0.125, 0.5, 0.375, 0.5, 0.375, 0.75, 0.125, 0.75, 0.125, 0.5, 0.125, 0.5, 0.125, 0.5, 0.125, 0.5, 0.125, 0.5, 0.125, 0.75, 0.375, 0.75, 0.375, 0.5, 0.125, 0.75, 0.125, 0.5, 0.125, 0.5, 0.125, 0.75, 0.125, 0.75, 0.125, 0.5, 0.125, 0.5, 0.125, 0.75, 0.125, 0.5, 0.375, 0.5, 0.375, 0.5, 0.125, 0.5, 0.375, 0.75, 0.125, 0.75, 0.125, 0.75, 0.375, 0.75, 0.125, 0.5, 0.125, 0.75, 0.375, 0.75, 0.375, 0.5, 0.125, 0.5, 0.375, 0.5, 0.375, 0.75, 0.125, 0.75, 0.375, 0.5, 0.375, 0.5, 0.125, 0.75, 0.125, 0.75, 0.125, 0.5, 0.375, 0.5, 0.125, 0.75, 0.125, 0.5, 0.125, 0.5, 0.375, 0.5, 0.375, 0.5, 0.125, 0.5, 0.375, 0.75, 0.125, 0.75, 0.125, 0.75, 0.375, 0.75, 0.125, 0.75, 0.125, 0.5, 0.125, 0.5, 0.125, 0.75, 0.125, 0.5, 0.375, 0.5, 0.375, 0.5, 0.125, 0.5, 0.375, 0.5, 0.375, 0.75, 0.375, 0.75, 0.375, 0.5, 0.375, 0.75, 0.125, 0.75, 0.125, 0.75, 0.375, 0.75, 0.375, 0.5, 0.375, 0.75, 0.375, 0.75, 0.375, 0.5, 0.375, 0.5, 0.375, 0.75, 0.375, 0.75, 0.375, 0.5, 0.375, 0.5, 0.375, 0.75, 0.375, 0.75, 0.375, 0.5, 0.25, 0.625, 0.125, 0.5, 0.125, 0.5, 0.125, 0.75, 0.125, 0.5, 0.125, 0.5, 0.125, 0.5, 0.125, 0.5, 0.25, 0.625, 0.25, 0.625, 0.125, 0.75, 0.125, 0.75, 0.125, 0.5, 0.25, 0.625, 0.125, 0.75, 0.125, 0.5, 0.25, 0.625, 0.125, 0.5, 0.125, 0.5, 0.125, 0.75, 0.125, 0.5, 0.125, 0.5, 0.125, 0.5, 0.125, 0.5, 0.25, 0.625, 0.25, 0.625, 0.125, 0.75, 0.125, 0.75, 0.125, 0.5, 0.25, 0.625, 0.125, 0.75, 0.125, 0.5, 0.25, 0.625, 0.125, 0.5, 0.125, 0.5, 0.125, 0.75, 0.125, 0.5, 0.125, 0.5, 0.125, 0.5, 0.125, 0.5, 0.25, 0.625, 0.25, 0.625, 0.125, 0.75, 0.125, 0.75, 0.125, 0.5, 0.25, 0.625, 0.125, 0.75, 0.125, 0.5, 0.125, 0.5, 0.375, 0.5, 0.25, 0.625, 0.125, 0.5, 0.375, 0.5, 0.375, 0.5, 0.25, 0.625, 0.25, 0.625, 0.125, 0.5, 0.125, 0.5, 0.125, 0.5, 0.125, 0.5, 0.375, 0.5, 0.125, 0.5, 0.125, 0.5, 0.25, 0.625, 0.125, 0.5, 0.375, 0.5, 0.25, 0.625, 0.125, 0.5, 0.375, 0.5, 0.375, 0.5, 0.25, 0.625, 0.25, 0.625, 0.125, 0.5, 0.125, 0.5, 0.125, 0.5, 0.125, 0.5, 0.375, 0.5, 0.125, 0.5, 0.125, 0.5, 0.25, 0.625, 0.125, 0.5, 0.375, 0.5, 0.25, 0.625, 0.125, 0.5, 0.375, 0.5, 0.375, 0.5, 0.25, 0.625, 0.25, 0.625, 0.125, 0.5, 0.125, 0.5, 0.125, 0.5, 0.125, 0.5, 0.375, 0.5, 0.125, 0.5, 0.125, 0.5, 0.25, 0.625])
me_cylinder_006.update()
me_cube_001 = bpy.data.meshes.new('Cube.001')
me_cube_001.from_pydata([(-0.05, -0.05, -0.05), (-0.05, -0.05, 0.05), (-0.05, 0.05, -0.05), (-0.05, 0.05, 0.05), (0.05, -0.05, -0.05), (0.05, -0.05, 0.05), (0.05, 0.05, -0.05), (0.05, 0.05, 0.05)], [], [(0, 1, 3, 2), (2, 3, 7, 6), (6, 7, 5, 4), (4, 5, 1, 0), (2, 6, 4, 0), (7, 3, 1, 5)])
_uv = me_cube_001.uv_layers.new(name='UVMap')
_uv.uv.foreach_set('vector', [0.375, 0.0, 0.625, 0.0, 0.625, 0.25, 0.375, 0.25, 0.375, 0.25, 0.625, 0.25, 0.625, 0.5, 0.375, 0.5, 0.375, 0.5, 0.625, 0.5, 0.625, 0.75, 0.375, 0.75, 0.375, 0.75, 0.625, 0.75, 0.625, 1.0, 0.375, 1.0, 0.125, 0.5, 0.375, 0.5, 0.375, 0.75, 0.125, 0.75, 0.625, 0.5, 0.875, 0.5, 0.875, 0.75, 0.625, 0.75])
me_cube_001.update()
me_cylinder_008 = bpy.data.meshes.new('Cylinder.008')
me_cylinder_008.from_pydata([(1.21e-08, -0.2549, -0.4033), (1.21e-08, -0.2549, 0.387), (0.024, -0.2687, -0.4033), (0.024, -0.2687, 0.387), (0.024, -0.2965, -0.4033), (0.024, -0.2965, 0.387), (1.21e-08, -0.3103, -0.4033), (1.21e-08, -0.3103, 0.387), (-0.024, -0.2965, -0.4033), (-0.024, -0.2965, 0.387), (-0.024, -0.2687, -0.4033), (-0.024, -0.2687, 0.387), (1.21e-08, -0.2326, -0.4033), (0.0433, -0.2576, -0.4033), (0.0433, -0.2576, 0.387), (1.21e-08, -0.2326, 0.387), (0.0433, -0.3076, -0.4033), (0.0433, -0.3076, 0.387), (1.21e-08, -0.3326, -0.4033), (1.21e-08, -0.3326, 0.387), (-0.0433, -0.3076, -0.4033), (-0.0433, -0.3076, 0.387), (-0.0433, -0.2576, -0.4033), (-0.0433, -0.2576, 0.387), (1.21e-08, -0.2549, -0.456), (0.024, -0.2687, -0.456), (0.024, -0.2687, 0.4397), (1.21e-08, -0.2549, 0.4397), (0.024, -0.2965, -0.456), (0.024, -0.2965, 0.4397), (1.21e-08, -0.3103, -0.456), (1.21e-08, -0.3103, 0.4397), (-0.024, -0.2965, -0.456), (-0.024, -0.2965, 0.4397), (-0.024, -0.2687, -0.456), (-0.024, -0.2687, 0.4397), (1.21e-08, -0.3103, -0.5138), (0.024, -0.3103, -0.5), (0.024, -0.3103, 0.4559), (1.21e-08, -0.3103, 0.4421), (0.024, -0.3103, -0.4723), (0.024, -0.3103, 0.4837), (1.21e-08, -0.3103, -0.4584), (1.21e-08, -0.3103, 0.4975), (-0.024, -0.3103, -0.4723), (-0.024, -0.3103, 0.4837), (-0.024, -0.3103, -0.5), (-0.024, -0.3103, 0.4559), (1.21e-08, -0.5628, -0.5138), (0.024, -0.5628, -0.5), (0.024, -0.5628, 0.4559), (1.21e-08, -0.5628, 0.4421), (0.024, -0.5628, -0.4723), (0.024, -0.5628, 0.4837), (1.21e-08, -0.5628, -0.4584), (1.21e-08, -0.5628, 0.4975), (-0.024, -0.5628, -0.4723), (-0.024, -0.5628, 0.4837), (-0.024, -0.5628, -0.5), (-0.024, -0.5628, 0.4559), (0.2129, -0.2758, 0.3522), (0.1537, -0.3709, 0.3522), (0.2129, 0.276, 0.3522), (0.1537, 0.3711, 0.3522), (-0.2129, -0.2758, 0.3522), (-0.1537, -0.3709, 0.3522), (-0.2129, 0.276, 0.3522), (-0.1537, 0.3711, 0.3522), (-0.07455, 0.188, 0.3727), (-0.05488, 0.2196, 0.3727), (-0.05488, -0.2193, 0.3727), (-0.07455, -0.1877, 0.3727), (-0.05488, 0.2196, 0.3317), (-0.07455, 0.188, 0.3317), (-0.07455, -0.1877, 0.3317), (-0.05488, -0.2193, 0.3317), (0.05488, 0.2196, 0.3727), (0.07455, 0.188, 0.3727), (0.07455, -0.1877, 0.3727), (0.05488, -0.2193, 0.3727), (0.07455, 0.188, 0.3317), (0.05488, 0.2196, 0.3317), (0.05488, -0.2193, 0.3317), (0.07455, -0.1877, 0.3317), (-0.1966, 0.2584, 0.3297), (-0.14, 0.3493, 0.3297), (-0.14, 0.3493, 0.3747), (-0.1966, 0.2584, 0.3747), (-0.1966, -0.2582, 0.3747), (-0.14, -0.3491, 0.3747), (-0.14, -0.3491, 0.3297), (-0.1966, -0.2582, 0.3297), (0.1966, 0.2584, 0.3747), (0.14, 0.3493, 0.3747), (0.14, 0.3493, 0.3297), (0.1966, 0.2584, 0.3297), (0.1966, -0.2582, 0.3297), (0.14, -0.3491, 0.3297), (0.14, -0.3491, 0.3747), (0.1966, -0.2582, 0.3747), (0.2129, -0.2758, 0.2621), (0.1537, -0.3709, 0.2621), (0.2129, 0.276, 0.2621), (0.1537, 0.3711, 0.2621), (-0.2129, -0.2758, 0.2621), (-0.1537, -0.3709, 0.2621), (-0.2129, 0.276, 0.2621), (-0.1537, 0.3711, 0.2621), (-0.07455, 0.188, 0.2827), (-0.05488, 0.2196, 0.2827), (-0.05488, -0.2193, 0.2827), (-0.07455, -0.1877, 0.2827), (-0.05488, 0.2196, 0.2416), (-0.07455, 0.188, 0.2416), (-0.07455, -0.1877, 0.2416), (-0.05488, -0.2193, 0.2416), (0.05488, 0.2196, 0.2827), (0.07455, 0.188, 0.2827), (0.07455, -0.1877, 0.2827), (0.05488, -0.2193, 0.2827), (0.07455, 0.188, 0.2416), (0.05488, 0.2196, 0.2416), (0.05488, -0.2193, 0.2416), (0.07455, -0.1877, 0.2416), (-0.1966, 0.2584, 0.2396), (-0.14, 0.3493, 0.2396), (-0.14, 0.3493, 0.2847), (-0.1966, 0.2584, 0.2847), (-0.1966, -0.2582, 0.2847), (-0.14, -0.3491, 0.2847), (-0.14, -0.3491, 0.2396), (-0.1966, -0.2582, 0.2396), (0.1966, 0.2584, 0.2847), (0.14, 0.3493, 0.2847), (0.14, 0.3493, 0.2396), (0.1966, 0.2584, 0.2396), (0.1966, -0.2582, 0.2396), (0.14, -0.3491, 0.2396), (0.14, -0.3491, 0.2847), (0.1966, -0.2582, 0.2847), (0.2129, -0.2758, 0.1721), (0.1537, -0.3709, 0.1721), (0.2129, 0.276, 0.1721), (0.1537, 0.3711, 0.1721), (-0.2129, -0.2758, 0.1721), (-0.1537, -0.3709, 0.1721), (-0.2129, 0.276, 0.1721), (-0.1537, 0.3711, 0.1721), (-0.07455, 0.188, 0.1926), (-0.05488, 0.2196, 0.1926), (-0.05488, -0.2193, 0.1926), (-0.07455, -0.1877, 0.1926), (-0.05488, 0.2196, 0.1515), (-0.07455, 0.188, 0.1515), (-0.07455, -0.1877, 0.1515), (-0.05488, -0.2193, 0.1515), (0.05488, 0.2196, 0.1926), (0.07455, 0.188, 0.1926), (0.07455, -0.1877, 0.1926), (0.05488, -0.2193, 0.1926), (0.07455, 0.188, 0.1515), (0.05488, 0.2196, 0.1515), (0.05488, -0.2193, 0.1515), (0.07455, -0.1877, 0.1515), (-0.1966, 0.2584, 0.1495), (-0.14, 0.3493, 0.1495), (-0.14, 0.3493, 0.1946), (-0.1966, 0.2584, 0.1946), (-0.1966, -0.2582, 0.1946), (-0.14, -0.3491, 0.1946), (-0.14, -0.3491, 0.1495), (-0.1966, -0.2582, 0.1495), (0.1966, 0.2584, 0.1946), (0.14, 0.3493, 0.1946), (0.14, 0.3493, 0.1495), (0.1966, 0.2584, 0.1495), (0.1966, -0.2582, 0.1495), (0.14, -0.3491, 0.1495), (0.14, -0.3491, 0.1946), (0.1966, -0.2582, 0.1946), (0.2129, -0.2758, 0.08199), (0.1537, -0.3709, 0.08199), (0.2129, 0.276, 0.08199), (0.1537, 0.3711, 0.08199), (-0.2129, -0.2758, 0.08199), (-0.1537, -0.3709, 0.08199), (-0.2129, 0.276, 0.08199), (-0.1537, 0.3711, 0.08199), (-0.07455, 0.188, 0.1025), (-0.05488, 0.2196, 0.1025), (-0.05488, -0.2193, 0.1025), (-0.07455, -0.1877, 0.1025), (-0.05488, 0.2196, 0.06146), (-0.07455, 0.188, 0.06146), (-0.07455, -0.1877, 0.06146), (-0.05488, -0.2193, 0.06146), (0.05488, 0.2196, 0.1025), (0.07455, 0.188, 0.1025), (0.07455, -0.1877, 0.1025), (0.05488, -0.2193, 0.1025), (0.07455, 0.188, 0.06146), (0.05488, 0.2196, 0.06146), (0.05488, -0.2193, 0.06146), (0.07455, -0.1877, 0.06146), (-0.1966, 0.2584, 0.05947), (-0.14, 0.3493, 0.05947), (-0.14, 0.3493, 0.1045), (-0.1966, 0.2584, 0.1045), (-0.1966, -0.2582, 0.1045), (-0.14, -0.3491, 0.1045), (-0.14, -0.3491, 0.05947), (-0.1966, -0.2582, 0.05947), (0.1966, 0.2584, 0.1045), (0.14, 0.3493, 0.1045), (0.14, 0.3493, 0.05947), (0.1966, 0.2584, 0.05947), (0.1966, -0.2582, 0.05947), (0.14, -0.3491, 0.05947), (0.14, -0.3491, 0.1045), (0.1966, -0.2582, 0.1045), (0.2129, -0.2758, -0.008084), (0.1537, -0.3709, -0.008084), (0.2129, 0.276, -0.008083), (0.1537, 0.3711, -0.008083), (-0.2129, -0.2758, -0.008084), (-0.1537, -0.3709, -0.008084), (-0.2129, 0.276, -0.008083), (-0.1537, 0.3711, -0.008083), (-0.07455, 0.188, 0.01244), (-0.05488, 0.2196, 0.01244), (-0.05488, -0.2193, 0.01244), (-0.07455, -0.1877, 0.01244), (-0.05488, 0.2196, -0.02861), (-0.07455, 0.188, -0.02861), (-0.07455, -0.1877, -0.02861), (-0.05488, -0.2193, -0.02861), (0.05488, 0.2196, 0.01244), (0.07455, 0.188, 0.01244), (0.07455, -0.1877, 0.01244), (0.05488, -0.2193, 0.01244), (0.07455, 0.188, -0.02861), (0.05488, 0.2196, -0.02861), (0.05488, -0.2193, -0.02861), (0.07455, -0.1877, -0.02861), (-0.1966, 0.2584, -0.0306), (-0.14, 0.3493, -0.0306), (-0.14, 0.3493, 0.01443), (-0.1966, 0.2584, 0.01443), (-0.1966, -0.2582, 0.01443), (-0.14, -0.3491, 0.01443), (-0.14, -0.3491, -0.0306), (-0.1966, -0.2582, -0.0306), (0.1966, 0.2584, 0.01443), (0.14, 0.3493, 0.01443), (0.14, 0.3493, -0.0306), (0.1966, 0.2584, -0.0306), (0.1966, -0.2582, -0.0306), (0.14, -0.3491, -0.0306), (0.14, -0.3491, 0.01443), (0.1966, -0.2582, 0.01443), (0.2129, -0.2758, -0.09816), (0.1537, -0.3709, -0.09816), (0.2129, 0.276, -0.09816), (0.1537, 0.3711, -0.09816), (-0.2129, -0.2758, -0.09816), (-0.1537, -0.3709, -0.09816), (-0.2129, 0.276, -0.09816), (-0.1537, 0.3711, -0.09816), (-0.07455, 0.188, -0.07763), (-0.05488, 0.2196, -0.07763), (-0.05488, -0.2193, -0.07763), (-0.07455, -0.1877, -0.07763), (-0.05488, 0.2196, -0.1187), (-0.07455, 0.188, -0.1187), (-0.07455, -0.1877, -0.1187), (-0.05488, -0.2193, -0.1187), (0.05488, 0.2196, -0.07763), (0.07455, 0.188, -0.07763), (0.07455, -0.1877, -0.07763), (0.05488, -0.2193, -0.07763), (0.07455, 0.188, -0.1187), (0.05488, 0.2196, -0.1187), (0.05488, -0.2193, -0.1187), (0.07455, -0.1877, -0.1187), (-0.1966, 0.2584, -0.1207), (-0.14, 0.3493, -0.1207), (-0.14, 0.3493, -0.07564), (-0.1966, 0.2584, -0.07564), (-0.1966, -0.2582, -0.07564), (-0.14, -0.3491, -0.07564), (-0.14, -0.3491, -0.1207), (-0.1966, -0.2582, -0.1207), (0.1966, 0.2584, -0.07564), (0.14, 0.3493, -0.07564), (0.14, 0.3493, -0.1207), (0.1966, 0.2584, -0.1207), (0.1966, -0.2582, -0.1207), (0.14, -0.3491, -0.1207), (0.14, -0.3491, -0.07564), (0.1966, -0.2582, -0.07564), (0.2129, -0.2758, -0.1882), (0.1537, -0.3709, -0.1882), (0.2129, 0.276, -0.1882), (0.1537, 0.3711, -0.1882), (-0.2129, -0.2758, -0.1882), (-0.1537, -0.3709, -0.1882), (-0.2129, 0.276, -0.1882), (-0.1537, 0.3711, -0.1882), (-0.07455, 0.188, -0.1677), (-0.05488, 0.2196, -0.1677), (-0.05488, -0.2193, -0.1677), (-0.07455, -0.1877, -0.1677), (-0.05488, 0.2196, -0.2088), (-0.07455, 0.188, -0.2088), (-0.07455, -0.1877, -0.2088), (-0.05488, -0.2193, -0.2088), (0.05488, 0.2196, -0.1677), (0.07455, 0.188, -0.1677), (0.07455, -0.1877, -0.1677), (0.05488, -0.2193, -0.1677), (0.07455, 0.188, -0.2088), (0.05488, 0.2196, -0.2088), (0.05488, -0.2193, -0.2088), (0.07455, -0.1877, -0.2088), (-0.1966, 0.2584, -0.2107), (-0.14, 0.3493, -0.2107), (-0.14, 0.3493, -0.1657), (-0.1966, 0.2584, -0.1657), (-0.1966, -0.2582, -0.1657), (-0.14, -0.3491, -0.1657), (-0.14, -0.3491, -0.2107), (-0.1966, -0.2582, -0.2107), (0.1966, 0.2584, -0.1657), (0.14, 0.3493, -0.1657), (0.14, 0.3493, -0.2107), (0.1966, 0.2584, -0.2107), (0.1966, -0.2582, -0.2107), (0.14, -0.3491, -0.2107), (0.14, -0.3491, -0.1657), (0.1966, -0.2582, -0.1657), (0.2129, -0.2758, -0.2783), (0.1537, -0.3709, -0.2783), (0.2129, 0.276, -0.2783), (0.1537, 0.3711, -0.2783), (-0.2129, -0.2758, -0.2783), (-0.1537, -0.3709, -0.2783), (-0.2129, 0.276, -0.2783), (-0.1537, 0.3711, -0.2783), (-0.07455, 0.188, -0.2578), (-0.05488, 0.2196, -0.2578), (-0.05488, -0.2193, -0.2578), (-0.07455, -0.1877, -0.2578), (-0.05488, 0.2196, -0.2988), (-0.07455, 0.188, -0.2988), (-0.07455, -0.1877, -0.2988), (-0.05488, -0.2193, -0.2988), (0.05488, 0.2196, -0.2578), (0.07455, 0.188, -0.2578), (0.07455, -0.1877, -0.2578), (0.05488, -0.2193, -0.2578), (0.07455, 0.188, -0.2988), (0.05488, 0.2196, -0.2988), (0.05488, -0.2193, -0.2988), (0.07455, -0.1877, -0.2988), (-0.1966, 0.2584, -0.3008), (-0.14, 0.3493, -0.3008), (-0.14, 0.3493, -0.2558), (-0.1966, 0.2584, -0.2558), (-0.1966, -0.2582, -0.2558), (-0.14, -0.3491, -0.2558), (-0.14, -0.3491, -0.3008), (-0.1966, -0.2582, -0.3008), (0.1966, 0.2584, -0.2558), (0.14, 0.3493, -0.2558), (0.14, 0.3493, -0.3008), (0.1966, 0.2584, -0.3008), (0.1966, -0.2582, -0.3008), (0.14, -0.3491, -0.3008), (0.14, -0.3491, -0.2558), (0.1966, -0.2582, -0.2558), (0.2129, -0.2758, -0.3684), (0.1537, -0.3709, -0.3684), (0.2129, 0.276, -0.3684), (0.1537, 0.3711, -0.3684), (-0.2129, -0.2758, -0.3684), (-0.1537, -0.3709, -0.3684), (-0.2129, 0.276, -0.3684), (-0.1537, 0.3711, -0.3684), (-0.07455, 0.188, -0.3478), (-0.05488, 0.2196, -0.3478), (-0.05488, -0.2193, -0.3478), (-0.07455, -0.1877, -0.3478), (-0.05488, 0.2196, -0.3889), (-0.07455, 0.188, -0.3889), (-0.07455, -0.1877, -0.3889), (-0.05488, -0.2193, -0.3889), (0.05488, 0.2196, -0.3478), (0.07455, 0.188, -0.3478), (0.07455, -0.1877, -0.3478), (0.05488, -0.2193, -0.3478), (0.07455, 0.188, -0.3889), (0.05488, 0.2196, -0.3889), (0.05488, -0.2193, -0.3889), (0.07455, -0.1877, -0.3889), (-0.1966, 0.2584, -0.3909), (-0.14, 0.3493, -0.3909), (-0.14, 0.3493, -0.3459), (-0.1966, 0.2584, -0.3459), (-0.1966, -0.2582, -0.3459), (-0.14, -0.3491, -0.3459), (-0.14, -0.3491, -0.3909), (-0.1966, -0.2582, -0.3909), (0.1966, 0.2584, -0.3459), (0.14, 0.3493, -0.3459), (0.14, 0.3493, -0.3909), (0.1966, 0.2584, -0.3909), (0.1966, -0.2582, -0.3909), (0.14, -0.3491, -0.3909), (0.14, -0.3491, -0.3459), (0.1966, -0.2582, -0.3459), (1.21e-08, 0.3356, -0.4033), (1.21e-08, 0.3356, 0.387), (0.0433, 0.3106, -0.4033), (0.0433, 0.3106, 0.387), (0.0433, 0.2606, -0.4033), (0.0433, 0.2606, 0.387), (1.21e-08, 0.2356, -0.4033), (1.21e-08, 0.2356, 0.387), (-0.0433, 0.2606, -0.4033), (-0.0433, 0.2606, 0.387), (-0.0433, 0.3106, -0.4033), (-0.0433, 0.3106, 0.387)], [], [(12, 15, 14, 13), (13, 14, 17, 16), (16, 17, 19, 18), (18, 19, 21, 20), (5, 3, 26, 29), (20, 21, 23, 22), (22, 23, 15, 12), (6, 8, 32, 30), (2, 0, 12, 13), (1, 3, 14, 15), (4, 2, 13, 16), (3, 5, 17, 14), (6, 4, 16, 18), (5, 7, 19, 17), (8, 6, 18, 20), (7, 9, 21, 19), (10, 8, 20, 22), (9, 11, 23, 21), (0, 10, 22, 12), (11, 1, 15, 23), (41, 38, 29, 26), (36, 46, 34, 24), (10, 0, 24, 34), (0, 2, 25, 24), (9, 7, 31, 33), (4, 6, 30, 28), (1, 11, 35, 27), (3, 1, 27, 26), (8, 10, 34, 32), (7, 5, 29, 31), (2, 4, 28, 25), (11, 9, 33, 35), (41, 38, 50, 53), (42, 44, 56, 54), (38, 39, 31, 29), (39, 47, 33, 31), (47, 45, 35, 33), (45, 43, 27, 35), (43, 41, 26, 27), (46, 44, 32, 34), (44, 42, 30, 32), (42, 40, 28, 30), (40, 37, 25, 28), (37, 36, 24, 25), (50, 51, 59, 57, 55, 53), (48, 49, 52, 54, 56, 58), (46, 36, 48, 58), (36, 37, 49, 48), (45, 43, 55, 57), (40, 42, 54, 52), (39, 47, 59, 51), (38, 39, 51, 50), (44, 46, 58, 56), (43, 41, 53, 55), (37, 40, 52, 49), (47, 45, 57, 59), (76, 77, 80, 81), (62, 60, 99, 92), (85, 94, 63, 67), (61, 65, 89, 98), (66, 64, 91, 84), (69, 76, 81, 72), (67, 86, 87, 66), (65, 90, 91, 64), (63, 94, 95, 62), (61, 98, 99, 60), (67, 63, 93, 86), (97, 61, 60, 96), (93, 63, 62, 92), (89, 65, 64, 88), (85, 67, 66, 84), (87, 88, 64, 66), (97, 90, 65, 61), (95, 96, 60, 62), (73, 72, 85, 84), (69, 68, 87, 86), (71, 70, 89, 88), (75, 74, 91, 90), (77, 76, 93, 92), (81, 80, 95, 94), (83, 82, 97, 96), (79, 78, 99, 98), (72, 81, 94, 85), (76, 69, 86, 93), (68, 71, 88, 87), (74, 73, 84, 91), (78, 77, 92, 99), (70, 79, 98, 89), (82, 75, 90, 97), (80, 83, 96, 95), (77, 78, 83, 80), (78, 79, 82, 83), (79, 70, 75, 82), (70, 71, 74, 75), (71, 68, 73, 74), (68, 69, 72, 73), (116, 117, 120, 121), (102, 100, 139, 132), (125, 134, 103, 107), (101, 105, 129, 138), (106, 104, 131, 124), (109, 116, 121, 112), (107, 126, 127, 106), (105, 130, 131, 104), (103, 134, 135, 102), (101, 138, 139, 100), (107, 103, 133, 126), (137, 101, 100, 136), (133, 103, 102, 132), (129, 105, 104, 128), (125, 107, 106, 124), (127, 128, 104, 106), (137, 130, 105, 101), (135, 136, 100, 102), (113, 112, 125, 124), (109, 108, 127, 126), (111, 110, 129, 128), (115, 114, 131, 130), (117, 116, 133, 132), (121, 120, 135, 134), (123, 122, 137, 136), (119, 118, 139, 138), (112, 121, 134, 125), (116, 109, 126, 133), (108, 111, 128, 127), (114, 113, 124, 131), (118, 117, 132, 139), (110, 119, 138, 129), (122, 115, 130, 137), (120, 123, 136, 135), (117, 118, 123, 120), (118, 119, 122, 123), (119, 110, 115, 122), (110, 111, 114, 115), (111, 108, 113, 114), (108, 109, 112, 113), (156, 157, 160, 161), (142, 140, 179, 172), (165, 174, 143, 147), (141, 145, 169, 178), (146, 144, 171, 164), (149, 156, 161, 152), (147, 166, 167, 146), (145, 170, 171, 144), (143, 174, 175, 142), (141, 178, 179, 140), (147, 143, 173, 166), (177, 141, 140, 176), (173, 143, 142, 172), (169, 145, 144, 168), (165, 147, 146, 164), (167, 168, 144, 146), (177, 170, 145, 141), (175, 176, 140, 142), (153, 152, 165, 164), (149, 148, 167, 166), (151, 150, 169, 168), (155, 154, 171, 170), (157, 156, 173, 172), (161, 160, 175, 174), (163, 162, 177, 176), (159, 158, 179, 178), (152, 161, 174, 165), (156, 149, 166, 173), (148, 151, 168, 167), (154, 153, 164, 171), (158, 157, 172, 179), (150, 159, 178, 169), (162, 155, 170, 177), (160, 163, 176, 175), (157, 158, 163, 160), (158, 159, 162, 163), (159, 150, 155, 162), (150, 151, 154, 155), (151, 148, 153, 154), (148, 149, 152, 153), (196, 197, 200, 201), (182, 180, 219, 212), (205, 214, 183, 187), (181, 185, 209, 218), (186, 184, 211, 204), (189, 196, 201, 192), (187, 206, 207, 186), (185, 210, 211, 184), (183, 214, 215, 182), (181, 218, 219, 180), (187, 183, 213, 206), (217, 181, 180, 216), (213, 183, 182, 212), (209, 185, 184, 208), (205, 187, 186, 204), (207, 208, 184, 186), (217, 210, 185, 181), (215, 216, 180, 182), (193, 192, 205, 204), (189, 188, 207, 206), (191, 190, 209, 208), (195, 194, 211, 210), (197, 196, 213, 212), (201, 200, 215, 214), (203, 202, 217, 216), (199, 198, 219, 218), (192, 201, 214, 205), (196, 189, 206, 213), (188, 191, 208, 207), (194, 193, 204, 211), (198, 197, 212, 219), (190, 199, 218, 209), (202, 195, 210, 217), (200, 203, 216, 215), (197, 198, 203, 200), (198, 199, 202, 203), (199, 190, 195, 202), (190, 191, 194, 195), (191, 188, 193, 194), (188, 189, 192, 193), (236, 237, 240, 241), (222, 220, 259, 252), (245, 254, 223, 227), (221, 225, 249, 258), (226, 224, 251, 244), (229, 236, 241, 232), (227, 246, 247, 226), (225, 250, 251, 224), (223, 254, 255, 222), (221, 258, 259, 220), (227, 223, 253, 246), (257, 221, 220, 256), (253, 223, 222, 252), (249, 225, 224, 248), (245, 227, 226, 244), (247, 248, 224, 226), (257, 250, 225, 221), (255, 256, 220, 222), (233, 232, 245, 244), (229, 228, 247, 246), (231, 230, 249, 248), (235, 234, 251, 250), (237, 236, 253, 252), (241, 240, 255, 254), (243, 242, 257, 256), (239, 238, 259, 258), (232, 241, 254, 245), (236, 229, 246, 253), (228, 231, 248, 247), (234, 233, 244, 251), (238, 237, 252, 259), (230, 239, 258, 249), (242, 235, 250, 257), (240, 243, 256, 255), (237, 238, 243, 240), (238, 239, 242, 243), (239, 230, 235, 242), (230, 231, 234, 235), (231, 228, 233, 234), (228, 229, 232, 233), (276, 277, 280, 281), (262, 260, 299, 292), (285, 294, 263, 267), (261, 265, 289, 298), (266, 264, 291, 284), (269, 276, 281, 272), (267, 286, 287, 266), (265, 290, 291, 264), (263, 294, 295, 262), (261, 298, 299, 260), (267, 263, 293, 286), (297, 261, 260, 296), (293, 263, 262, 292), (289, 265, 264, 288), (285, 267, 266, 284), (287, 288, 264, 266), (297, 290, 265, 261), (295, 296, 260, 262), (273, 272, 285, 284), (269, 268, 287, 286), (271, 270, 289, 288), (275, 274, 291, 290), (277, 276, 293, 292), (281, 280, 295, 294), (283, 282, 297, 296), (279, 278, 299, 298), (272, 281, 294, 285), (276, 269, 286, 293), (268, 271, 288, 287), (274, 273, 284, 291), (278, 277, 292, 299), (270, 279, 298, 289), (282, 275, 290, 297), (280, 283, 296, 295), (277, 278, 283, 280), (278, 279, 282, 283), (279, 270, 275, 282), (270, 271, 274, 275), (271, 268, 273, 274), (268, 269, 272, 273), (316, 317, 320, 321), (302, 300, 339, 332), (325, 334, 303, 307), (301, 305, 329, 338), (306, 304, 331, 324), (309, 316, 321, 312), (307, 326, 327, 306), (305, 330, 331, 304), (303, 334, 335, 302), (301, 338, 339, 300), (307, 303, 333, 326), (337, 301, 300, 336), (333, 303, 302, 332), (329, 305, 304, 328), (325, 307, 306, 324), (327, 328, 304, 306), (337, 330, 305, 301), (335, 336, 300, 302), (313, 312, 325, 324), (309, 308, 327, 326), (311, 310, 329, 328), (315, 314, 331, 330), (317, 316, 333, 332), (321, 320, 335, 334), (323, 322, 337, 336), (319, 318, 339, 338), (312, 321, 334, 325), (316, 309, 326, 333), (308, 311, 328, 327), (314, 313, 324, 331), (318, 317, 332, 339), (310, 319, 338, 329), (322, 315, 330, 337), (320, 323, 336, 335), (317, 318, 323, 320), (318, 319, 322, 323), (319, 310, 315, 322), (310, 311, 314, 315), (311, 308, 313, 314), (308, 309, 312, 313), (356, 357, 360, 361), (342, 340, 379, 372), (365, 374, 343, 347), (341, 345, 369, 378), (346, 344, 371, 364), (349, 356, 361, 352), (347, 366, 367, 346), (345, 370, 371, 344), (343, 374, 375, 342), (341, 378, 379, 340), (347, 343, 373, 366), (377, 341, 340, 376), (373, 343, 342, 372), (369, 345, 344, 368), (365, 347, 346, 364), (367, 368, 344, 346), (377, 370, 345, 341), (375, 376, 340, 342), (353, 352, 365, 364), (349, 348, 367, 366), (351, 350, 369, 368), (355, 354, 371, 370), (357, 356, 373, 372), (361, 360, 375, 374), (363, 362, 377, 376), (359, 358, 379, 378), (352, 361, 374, 365), (356, 349, 366, 373), (348, 351, 368, 367), (354, 353, 364, 371), (358, 357, 372, 379), (350, 359, 378, 369), (362, 355, 370, 377), (360, 363, 376, 375), (357, 358, 363, 360), (358, 359, 362, 363), (359, 350, 355, 362), (350, 351, 354, 355), (351, 348, 353, 354), (348, 349, 352, 353), (396, 397, 400, 401), (382, 380, 419, 412), (405, 414, 383, 387), (381, 385, 409, 418), (386, 384, 411, 404), (389, 396, 401, 392), (387, 406, 407, 386), (385, 410, 411, 384), (383, 414, 415, 382), (381, 418, 419, 380), (387, 383, 413, 406), (417, 381, 380, 416), (413, 383, 382, 412), (409, 385, 384, 408), (405, 387, 386, 404), (407, 408, 384, 386), (417, 410, 385, 381), (415, 416, 380, 382), (393, 392, 405, 404), (389, 388, 407, 406), (391, 390, 409, 408), (395, 394, 411, 410), (397, 396, 413, 412), (401, 400, 415, 414), (403, 402, 417, 416), (399, 398, 419, 418), (392, 401, 414, 405), (396, 389, 406, 413), (388, 391, 408, 407), (394, 393, 404, 411), (398, 397, 412, 419), (390, 399, 418, 409), (402, 395, 410, 417), (400, 403, 416, 415), (397, 398, 403, 400), (398, 399, 402, 403), (399, 390, 395, 402), (390, 391, 394, 395), (391, 388, 393, 394), (388, 389, 392, 393), (420, 421, 423, 422), (422, 423, 425, 424), (424, 425, 427, 426), (426, 427, 429, 428), (423, 421, 431, 429, 427, 425), (428, 429, 431, 430), (430, 431, 421, 420), (420, 422, 424, 426, 428, 430)])
_uv = me_cylinder_008.uv_layers.new(name='UVMap')
_uv.uv.foreach_set('vector', [1.0, 0.5, 1.0, 1.0, 0.8333, 1.0, 0.8333, 0.5, 0.8333, 0.5, 0.8333, 1.0, 0.6667, 1.0, 0.6667, 0.5, 0.6667, 0.5, 0.6667, 1.0, 0.5, 1.0, 0.5, 0.5, 0.5, 0.5, 0.5, 1.0, 0.3333, 1.0, 0.3333, 0.5, 0.3652, 0.1835, 0.3652, 0.3165, 0.3652, 0.3165, 0.3652, 0.1835, 0.3333, 0.5, 0.3333, 1.0, 0.1667, 1.0, 0.1667, 0.5, 0.1667, 0.5, 0.1667, 1.0, -8.941e-08, 1.0, -8.941e-08, 0.5, 0.75, 0.117, 0.6348, 0.1835, 0.6348, 0.1835, 0.75, 0.117, 0.8652, 0.3165, 0.75, 0.383, 0.75, 0.49, 0.9578, 0.37, 0.25, 0.383, 0.3652, 0.3165, 0.4578, 0.37, 0.25, 0.49, 0.8652, 0.1835, 0.8652, 0.3165, 0.9578, 0.37, 0.9578, 0.13, 0.3652, 0.3165, 0.3652, 0.1835, 0.4578, 0.13, 0.4578, 0.37, 0.75, 0.117, 0.8652, 0.1835, 0.9578, 0.13, 0.75, 0.01, 0.3652, 0.1835, 0.25, 0.117, 0.25, 0.01, 0.4578, 0.13, 0.6348, 0.1835, 0.75, 0.117, 0.75, 0.01, 0.5422, 0.13, 0.25, 0.117, 0.1348, 0.1835, 0.04215, 0.13, 0.25, 0.01, 0.6348, 0.3165, 0.6348, 0.1835, 0.5422, 0.13, 0.5422, 0.37, 0.1348, 0.1835, 0.1348, 0.3165, 0.04215, 0.37, 0.04215, 0.13, 0.75, 0.383, 0.6348, 0.3165, 0.5422, 0.37, 0.75, 0.49, 0.1348, 0.3165, 0.25, 0.383, 0.25, 0.49, 0.04215, 0.37, 0.3652, 0.1835, 0.3652, 0.3165, 0.3652, 0.1835, 0.3652, 0.3165, 0.75, 0.383, 0.6348, 0.3165, 0.6348, 0.3165, 0.75, 0.383, 0.6348, 0.3165, 0.75, 0.383, 0.75, 0.383, 0.6348, 0.3165, 0.75, 0.383, 0.8652, 0.3165, 0.8652, 0.3165, 0.75, 0.383, 0.1348, 0.1835, 0.25, 0.117, 0.25, 0.117, 0.1348, 0.1835, 0.8652, 0.1835, 0.75, 0.117, 0.75, 0.117, 0.8652, 0.1835, 0.25, 0.383, 0.1348, 0.3165, 0.1348, 0.3165, 0.25, 0.383, 0.3652, 0.3165, 0.25, 0.383, 0.25, 0.383, 0.3652, 0.3165, 0.6348, 0.1835, 0.6348, 0.3165, 0.6348, 0.3165, 0.6348, 0.1835, 0.25, 0.117, 0.3652, 0.1835, 0.3652, 0.1835, 0.25, 0.117, 0.8652, 0.3165, 0.8652, 0.1835, 0.8652, 0.1835, 0.8652, 0.3165, 0.1348, 0.3165, 0.1348, 0.1835, 0.1348, 0.1835, 0.1348, 0.3165, 0.3652, 0.1835, 0.3652, 0.3165, 0.3652, 0.3165, 0.3652, 0.1835, 0.75, 0.117, 0.6348, 0.1835, 0.6348, 0.1835, 0.75, 0.117, 0.3652, 0.3165, 0.25, 0.383, 0.25, 0.117, 0.3652, 0.1835, 0.25, 0.383, 0.1348, 0.3165, 0.1348, 0.1835, 0.25, 0.117, 0.1348, 0.3165, 0.1348, 0.1835, 0.1348, 0.3165, 0.1348, 0.1835, 0.1348, 0.1835, 0.25, 0.117, 0.25, 0.383, 0.1348, 0.3165, 0.25, 0.117, 0.3652, 0.1835, 0.3652, 0.3165, 0.25, 0.383, 0.6348, 0.3165, 0.6348, 0.1835, 0.6348, 0.1835, 0.6348, 0.3165, 0.6348, 0.1835, 0.75, 0.117, 0.75, 0.117, 0.6348, 0.1835, 0.75, 0.117, 0.8652, 0.1835, 0.8652, 0.1835, 0.75, 0.117, 0.8652, 0.1835, 0.8652, 0.3165, 0.8652, 0.3165, 0.8652, 0.1835, 0.8652, 0.3165, 0.75, 0.383, 0.75, 0.383, 0.8652, 0.3165, 0.3652, 0.3165, 0.25, 0.383, 0.1348, 0.3165, 0.1348, 0.1835, 0.25, 0.117, 0.3652, 0.1835, 0.75, 0.383, 0.8652, 0.3165, 0.8652, 0.1835, 0.75, 0.117, 0.6348, 0.1835, 0.6348, 0.3165, 0.6348, 0.3165, 0.75, 0.383, 0.75, 0.383, 0.6348, 0.3165, 0.75, 0.383, 0.8652, 0.3165, 0.8652, 0.3165, 0.75, 0.383, 0.1348, 0.1835, 0.25, 0.117, 0.25, 0.117, 0.1348, 0.1835, 0.8652, 0.1835, 0.75, 0.117, 0.75, 0.117, 0.8652, 0.1835, 0.25, 0.383, 0.1348, 0.3165, 0.1348, 0.3165, 0.25, 0.383, 0.3652, 0.3165, 0.25, 0.383, 0.25, 0.383, 0.3652, 0.3165, 0.6348, 0.1835, 0.6348, 0.3165, 0.6348, 0.3165, 0.6348, 0.1835, 0.25, 0.117, 0.3652, 0.1835, 0.3652, 0.1835, 0.25, 0.117, 0.8652, 0.3165, 0.8652, 0.1835, 0.8652, 0.1835, 0.8652, 0.3165, 0.1348, 0.3165, 0.1348, 0.1835, 0.1348, 0.1835, 0.1348, 0.3165, 0.4002, 0.7904, 0.4092, 0.7797, 0.4092, 0.4703, 0.4002, 0.4596, 0.3988, 0.625, 0.6012, 0.625, 0.6012, 0.75, 0.3988, 0.75, 0.1531, 0.5, 0.3469, 0.5, 0.3469, 0.625, 0.1531, 0.625, 0.6531, 0.625, 0.8469, 0.625, 0.8469, 0.75, 0.6531, 0.75, 0.3988, 0.125, 0.6012, 0.125, 0.6012, 0.25, 0.3988, 0.25, 0.4002, 0.9596, 0.4002, 0.7904, 0.4002, 0.4596, 0.4002, 0.2904, 0.375, 0.125, 0.375, 0.0, 0.3988, 0.0, 0.3988, 0.125, 0.8469, 0.625, 0.8469, 0.5, 0.875, 0.5, 0.875, 0.625, 0.3469, 0.625, 0.3469, 0.5, 0.3988, 0.5, 0.3988, 0.625, 0.6531, 0.625, 0.6531, 0.75, 0.6012, 0.75, 0.6012, 0.625, 0.1531, 0.625, 0.3469, 0.625, 0.3469, 0.75, 0.1531, 0.75, 0.6531, 0.5, 0.6531, 0.625, 0.6012, 0.625, 0.6012, 0.5, 0.3469, 0.75, 0.3469, 0.625, 0.3988, 0.625, 0.3988, 0.75, 0.8469, 0.75, 0.8469, 0.625, 0.875, 0.625, 0.875, 0.75, 0.375, 0.25, 0.375, 0.125, 0.3988, 0.125, 0.3988, 0.25, 0.3988, 0.0, 0.6012, 0.0, 0.6012, 0.125, 0.3988, 0.125, 0.6531, 0.5, 0.8469, 0.5, 0.8469, 0.625, 0.6531, 0.625, 0.3988, 0.5, 0.6012, 0.5, 0.6012, 0.625, 0.3988, 0.625, 0.4092, 0.2797, 0.4002, 0.2904, 0.375, 0.2781, 0.3988, 0.25, 0.4002, 0.9596, 0.4092, 0.9703, 0.3988, 1.0, 0.375, 0.9719, 0.5908, 0.9703, 0.5998, 0.9596, 0.625, 0.9719, 0.6012, 1.0, 0.5998, 0.2904, 0.5908, 0.2797, 0.6012, 0.25, 0.625, 0.2781, 0.4092, 0.7797, 0.4002, 0.7904, 0.375, 0.7781, 0.3988, 0.75, 0.4002, 0.4596, 0.4092, 0.4703, 0.3988, 0.5, 0.375, 0.4719, 0.5908, 0.4703, 0.5998, 0.4596, 0.625, 0.4719, 0.6012, 0.5, 0.5998, 0.7904, 0.5908, 0.7797, 0.6012, 0.75, 0.625, 0.7781, 0.4002, 0.2904, 0.4002, 0.4596, 0.375, 0.4719, 0.375, 0.2781, 0.4002, 0.7904, 0.4002, 0.9596, 0.375, 0.9719, 0.375, 0.7781, 0.4092, 0.9703, 0.5908, 0.9703, 0.6012, 1.0, 0.3988, 1.0, 0.5908, 0.2797, 0.4092, 0.2797, 0.3988, 0.25, 0.6012, 0.25, 0.5908, 0.7797, 0.4092, 0.7797, 0.3988, 0.75, 0.6012, 0.75, 0.5998, 0.9596, 0.5998, 0.7904, 0.625, 0.7781, 0.625, 0.9719, 0.5998, 0.4596, 0.5998, 0.2904, 0.625, 0.2781, 0.625, 0.4719, 0.4092, 0.4703, 0.5908, 0.4703, 0.6012, 0.5, 0.3988, 0.5, 0.4092, 0.7797, 0.5908, 0.7797, 0.5908, 0.4703, 0.4092, 0.4703, 0.5908, 0.7797, 0.5998, 0.7904, 0.5998, 0.4596, 0.5908, 0.4703, 0.5998, 0.7904, 0.5998, 0.9596, 0.5998, 0.2904, 0.5998, 0.4596, 0.5998, 0.9596, 0.5908, 0.9703, 0.5908, 0.2797, 0.5998, 0.2904, 0.5908, 0.9703, 0.4092, 0.9703, 0.4092, 0.2797, 0.5908, 0.2797, 0.4092, 0.9703, 0.4002, 0.9596, 0.4002, 0.2904, 0.4092, 0.2797, 0.4002, 0.7904, 0.4092, 0.7797, 0.4092, 0.4703, 0.4002, 0.4596, 0.3988, 0.625, 0.6012, 0.625, 0.6012, 0.75, 0.3988, 0.75, 0.1531, 0.5, 0.3469, 0.5, 0.3469, 0.625, 0.1531, 0.625, 0.6531, 0.625, 0.8469, 0.625, 0.8469, 0.75, 0.6531, 0.75, 0.3988, 0.125, 0.6012, 0.125, 0.6012, 0.25, 0.3988, 0.25, 0.4002, 0.9596, 0.4002, 0.7904, 0.4002, 0.4596, 0.4002, 0.2904, 0.375, 0.125, 0.375, 0.0, 0.3988, 0.0, 0.3988, 0.125, 0.8469, 0.625, 0.8469, 0.5, 0.875, 0.5, 0.875, 0.625, 0.3469, 0.625, 0.3469, 0.5, 0.3988, 0.5, 0.3988, 0.625, 0.6531, 0.625, 0.6531, 0.75, 0.6012, 0.75, 0.6012, 0.625, 0.1531, 0.625, 0.3469, 0.625, 0.3469, 0.75, 0.1531, 0.75, 0.6531, 0.5, 0.6531, 0.625, 0.6012, 0.625, 0.6012, 0.5, 0.3469, 0.75, 0.3469, 0.625, 0.3988, 0.625, 0.3988, 0.75, 0.8469, 0.75, 0.8469, 0.625, 0.875, 0.625, 0.875, 0.75, 0.375, 0.25, 0.375, 0.125, 0.3988, 0.125, 0.3988, 0.25, 0.3988, 0.0, 0.6012, 0.0, 0.6012, 0.125, 0.3988, 0.125, 0.6531, 0.5, 0.8469, 0.5, 0.8469, 0.625, 0.6531, 0.625, 0.3988, 0.5, 0.6012, 0.5, 0.6012, 0.625, 0.3988, 0.625, 0.4092, 0.2797, 0.4002, 0.2904, 0.375, 0.2781, 0.3988, 0.25, 0.4002, 0.9596, 0.4092, 0.9703, 0.3988, 1.0, 0.375, 0.9719, 0.5908, 0.9703, 0.5998, 0.9596, 0.625, 0.9719, 0.6012, 1.0, 0.5998, 0.2904, 0.5908, 0.2797, 0.6012, 0.25, 0.625, 0.2781, 0.4092, 0.7797, 0.4002, 0.7904, 0.375, 0.7781, 0.3988, 0.75, 0.4002, 0.4596, 0.4092, 0.4703, 0.3988, 0.5, 0.375, 0.4719, 0.5908, 0.4703, 0.5998, 0.4596, 0.625, 0.4719, 0.6012, 0.5, 0.5998, 0.7904, 0.5908, 0.7797, 0.6012, 0.75, 0.625, 0.7781, 0.4002, 0.2904, 0.4002, 0.4596, 0.375, 0.4719, 0.375, 0.2781, 0.4002, 0.7904, 0.4002, 0.9596, 0.375, 0.9719, 0.375, 0.7781, 0.4092, 0.9703, 0.5908, 0.9703, 0.6012, 1.0, 0.3988, 1.0, 0.5908, 0.2797, 0.4092, 0.2797, 0.3988, 0.25, 0.6012, 0.25, 0.5908, 0.7797, 0.4092, 0.7797, 0.3988, 0.75, 0.6012, 0.75, 0.5998, 0.9596, 0.5998, 0.7904, 0.625, 0.7781, 0.625, 0.9719, 0.5998, 0.4596, 0.5998, 0.2904, 0.625, 0.2781, 0.625, 0.4719, 0.4092, 0.4703, 0.5908, 0.4703, 0.6012, 0.5, 0.3988, 0.5, 0.4092, 0.7797, 0.5908, 0.7797, 0.5908, 0.4703, 0.4092, 0.4703, 0.5908, 0.7797, 0.5998, 0.7904, 0.5998, 0.4596, 0.5908, 0.4703, 0.5998, 0.7904, 0.5998, 0.9596, 0.5998, 0.2904, 0.5998, 0.4596, 0.5998, 0.9596, 0.5908, 0.9703, 0.5908, 0.2797, 0.5998, 0.2904, 0.5908, 0.9703, 0.4092, 0.9703, 0.4092, 0.2797, 0.5908, 0.2797, 0.4092, 0.9703, 0.4002, 0.9596, 0.4002, 0.2904, 0.4092, 0.2797, 0.4002, 0.7904, 0.4092, 0.7797, 0.4092, 0.4703, 0.4002, 0.4596, 0.3988, 0.625, 0.6012, 0.625, 0.6012, 0.75, 0.3988, 0.75, 0.1531, 0.5, 0.3469, 0.5, 0.3469, 0.625, 0.1531, 0.625, 0.6531, 0.625, 0.8469, 0.625, 0.8469, 0.75, 0.6531, 0.75, 0.3988, 0.125, 0.6012, 0.125, 0.6012, 0.25, 0.3988, 0.25, 0.4002, 0.9596, 0.4002, 0.7904, 0.4002, 0.4596, 0.4002, 0.2904, 0.375, 0.125, 0.375, 0.0, 0.3988, 0.0, 0.3988, 0.125, 0.8469, 0.625, 0.8469, 0.5, 0.875, 0.5, 0.875, 0.625, 0.3469, 0.625, 0.3469, 0.5, 0.3988, 0.5, 0.3988, 0.625, 0.6531, 0.625, 0.6531, 0.75, 0.6012, 0.75, 0.6012, 0.625, 0.1531, 0.625, 0.3469, 0.625, 0.3469, 0.75, 0.1531, 0.75, 0.6531, 0.5, 0.6531, 0.625, 0.6012, 0.625, 0.6012, 0.5, 0.3469, 0.75, 0.3469, 0.625, 0.3988, 0.625, 0.3988, 0.75, 0.8469, 0.75, 0.8469, 0.625, 0.875, 0.625, 0.875, 0.75, 0.375, 0.25, 0.375, 0.125, 0.3988, 0.125, 0.3988, 0.25, 0.3988, 0.0, 0.6012, 0.0, 0.6012, 0.125, 0.3988, 0.125, 0.6531, 0.5, 0.8469, 0.5, 0.8469, 0.625, 0.6531, 0.625, 0.3988, 0.5, 0.6012, 0.5, 0.6012, 0.625, 0.3988, 0.625, 0.4092, 0.2797, 0.4002, 0.2904, 0.375, 0.2781, 0.3988, 0.25, 0.4002, 0.9596, 0.4092, 0.9703, 0.3988, 1.0, 0.375, 0.9719, 0.5908, 0.9703, 0.5998, 0.9596, 0.625, 0.9719, 0.6012, 1.0, 0.5998, 0.2904, 0.5908, 0.2797, 0.6012, 0.25, 0.625, 0.2781, 0.4092, 0.7797, 0.4002, 0.7904, 0.375, 0.7781, 0.3988, 0.75, 0.4002, 0.4596, 0.4092, 0.4703, 0.3988, 0.5, 0.375, 0.4719, 0.5908, 0.4703, 0.5998, 0.4596, 0.625, 0.4719, 0.6012, 0.5, 0.5998, 0.7904, 0.5908, 0.7797, 0.6012, 0.75, 0.625, 0.7781, 0.4002, 0.2904, 0.4002, 0.4596, 0.375, 0.4719, 0.375, 0.2781, 0.4002, 0.7904, 0.4002, 0.9596, 0.375, 0.9719, 0.375, 0.7781, 0.4092, 0.9703, 0.5908, 0.9703, 0.6012, 1.0, 0.3988, 1.0, 0.5908, 0.2797, 0.4092, 0.2797, 0.3988, 0.25, 0.6012, 0.25, 0.5908, 0.7797, 0.4092, 0.7797, 0.3988, 0.75, 0.6012, 0.75, 0.5998, 0.9596, 0.5998, 0.7904, 0.625, 0.7781, 0.625, 0.9719, 0.5998, 0.4596, 0.5998, 0.2904, 0.625, 0.2781, 0.625, 0.4719, 0.4092, 0.4703, 0.5908, 0.4703, 0.6012, 0.5, 0.3988, 0.5, 0.4092, 0.7797, 0.5908, 0.7797, 0.5908, 0.4703, 0.4092, 0.4703, 0.5908, 0.7797, 0.5998, 0.7904, 0.5998, 0.4596, 0.5908, 0.4703, 0.5998, 0.7904, 0.5998, 0.9596, 0.5998, 0.2904, 0.5998, 0.4596, 0.5998, 0.9596, 0.5908, 0.9703, 0.5908, 0.2797, 0.5998, 0.2904, 0.5908, 0.9703, 0.4092, 0.9703, 0.4092, 0.2797, 0.5908, 0.2797, 0.4092, 0.9703, 0.4002, 0.9596, 0.4002, 0.2904, 0.4092, 0.2797, 0.4002, 0.7904, 0.4092, 0.7797, 0.4092, 0.4703, 0.4002, 0.4596, 0.3988, 0.625, 0.6012, 0.625, 0.6012, 0.75, 0.3988, 0.75, 0.1531, 0.5, 0.3469, 0.5, 0.3469, 0.625, 0.1531, 0.625, 0.6531, 0.625, 0.8469, 0.625, 0.8469, 0.75, 0.6531, 0.75, 0.3988, 0.125, 0.6012, 0.125, 0.6012, 0.25, 0.3988, 0.25, 0.4002, 0.9596, 0.4002, 0.7904, 0.4002, 0.4596, 0.4002, 0.2904, 0.375, 0.125, 0.375, 0.0, 0.3988, 0.0, 0.3988, 0.125, 0.8469, 0.625, 0.8469, 0.5, 0.875, 0.5, 0.875, 0.625, 0.3469, 0.625, 0.3469, 0.5, 0.3988, 0.5, 0.3988, 0.625, 0.6531, 0.625, 0.6531, 0.75, 0.6012, 0.75, 0.6012, 0.625, 0.1531, 0.625, 0.3469, 0.625, 0.3469, 0.75, 0.1531, 0.75, 0.6531, 0.5, 0.6531, 0.625, 0.6012, 0.625, 0.6012, 0.5, 0.3469, 0.75, 0.3469, 0.625, 0.3988, 0.625, 0.3988, 0.75, 0.8469, 0.75, 0.8469, 0.625, 0.875, 0.625, 0.875, 0.75, 0.375, 0.25, 0.375, 0.125, 0.3988, 0.125, 0.3988, 0.25, 0.3988, 0.0, 0.6012, 0.0, 0.6012, 0.125, 0.3988, 0.125, 0.6531, 0.5, 0.8469, 0.5, 0.8469, 0.625, 0.6531, 0.625, 0.3988, 0.5, 0.6012, 0.5, 0.6012, 0.625, 0.3988, 0.625, 0.4092, 0.2797, 0.4002, 0.2904, 0.375, 0.2781, 0.3988, 0.25, 0.4002, 0.9596, 0.4092, 0.9703, 0.3988, 1.0, 0.375, 0.9719, 0.5908, 0.9703, 0.5998, 0.9596, 0.625, 0.9719, 0.6012, 1.0, 0.5998, 0.2904, 0.5908, 0.2797, 0.6012, 0.25, 0.625, 0.2781, 0.4092, 0.7797, 0.4002, 0.7904, 0.375, 0.7781, 0.3988, 0.75, 0.4002, 0.4596, 0.4092, 0.4703, 0.3988, 0.5, 0.375, 0.4719, 0.5908, 0.4703, 0.5998, 0.4596, 0.625, 0.4719, 0.6012, 0.5, 0.5998, 0.7904, 0.5908, 0.7797, 0.6012, 0.75, 0.625, 0.7781, 0.4002, 0.2904, 0.4002, 0.4596, 0.375, 0.4719, 0.375, 0.2781, 0.4002, 0.7904, 0.4002, 0.9596, 0.375, 0.9719, 0.375, 0.7781, 0.4092, 0.9703, 0.5908, 0.9703, 0.6012, 1.0, 0.3988, 1.0, 0.5908, 0.2797, 0.4092, 0.2797, 0.3988, 0.25, 0.6012, 0.25, 0.5908, 0.7797, 0.4092, 0.7797, 0.3988, 0.75, 0.6012, 0.75, 0.5998, 0.9596, 0.5998, 0.7904, 0.625, 0.7781, 0.625, 0.9719, 0.5998, 0.4596, 0.5998, 0.2904, 0.625, 0.2781, 0.625, 0.4719, 0.4092, 0.4703, 0.5908, 0.4703, 0.6012, 0.5, 0.3988, 0.5, 0.4092, 0.7797, 0.5908, 0.7797, 0.5908, 0.4703, 0.4092, 0.4703, 0.5908, 0.7797, 0.5998, 0.7904, 0.5998, 0.4596, 0.5908, 0.4703, 0.5998, 0.7904, 0.5998, 0.9596, 0.5998, 0.2904, 0.5998, 0.4596, 0.5998, 0.9596, 0.5908, 0.9703, 0.5908, 0.2797, 0.5998, 0.2904, 0.5908, 0.9703, 0.4092, 0.9703, 0.4092, 0.2797, 0.5908, 0.2797, 0.4092, 0.9703, 0.4002, 0.9596, 0.4002, 0.2904, 0.4092, 0.2797, 0.4002, 0.7904, 0.4092, 0.7797, 0.4092, 0.4703, 0.4002, 0.4596, 0.3988, 0.625, 0.6012, 0.625, 0.6012, 0.75, 0.3988, 0.75, 0.1531, 0.5, 0.3469, 0.5, 0.3469, 0.625, 0.1531, 0.625, 0.6531, 0.625, 0.8469, 0.625, 0.8469, 0.75, 0.6531, 0.75, 0.3988, 0.125, 0.6012, 0.125, 0.6012, 0.25, 0.3988, 0.25, 0.4002, 0.9596, 0.4002, 0.7904, 0.4002, 0.4596, 0.4002, 0.2904, 0.375, 0.125, 0.375, 0.0, 0.3988, 0.0, 0.3988, 0.125, 0.8469, 0.625, 0.8469, 0.5, 0.875, 0.5, 0.875, 0.625, 0.3469, 0.625, 0.3469, 0.5, 0.3988, 0.5, 0.3988, 0.625, 0.6531, 0.625, 0.6531, 0.75, 0.6012, 0.75, 0.6012, 0.625, 0.1531, 0.625, 0.3469, 0.625, 0.3469, 0.75, 0.1531, 0.75, 0.6531, 0.5, 0.6531, 0.625, 0.6012, 0.625, 0.6012, 0.5, 0.3469, 0.75, 0.3469, 0.625, 0.3988, 0.625, 0.3988, 0.75, 0.8469, 0.75, 0.8469, 0.625, 0.875, 0.625, 0.875, 0.75, 0.375, 0.25, 0.375, 0.125, 0.3988, 0.125, 0.3988, 0.25, 0.3988, 0.0, 0.6012, 0.0, 0.6012, 0.125, 0.3988, 0.125, 0.6531, 0.5, 0.8469, 0.5, 0.8469, 0.625, 0.6531, 0.625, 0.3988, 0.5, 0.6012, 0.5, 0.6012, 0.625, 0.3988, 0.625, 0.4092, 0.2797, 0.4002, 0.2904, 0.375, 0.2781, 0.3988, 0.25, 0.4002, 0.9596, 0.4092, 0.9703, 0.3988, 1.0, 0.375, 0.9719, 0.5908, 0.9703, 0.5998, 0.9596, 0.625, 0.9719, 0.6012, 1.0, 0.5998, 0.2904, 0.5908, 0.2797, 0.6012, 0.25, 0.625, 0.2781, 0.4092, 0.7797, 0.4002, 0.7904, 0.375, 0.7781, 0.3988, 0.75, 0.4002, 0.4596, 0.4092, 0.4703, 0.3988, 0.5, 0.375, 0.4719, 0.5908, 0.4703, 0.5998, 0.4596, 0.625, 0.4719, 0.6012, 0.5, 0.5998, 0.7904, 0.5908, 0.7797, 0.6012, 0.75, 0.625, 0.7781, 0.4002, 0.2904, 0.4002, 0.4596, 0.375, 0.4719, 0.375, 0.2781, 0.4002, 0.7904, 0.4002, 0.9596, 0.375, 0.9719, 0.375, 0.7781, 0.4092, 0.9703, 0.5908, 0.9703, 0.6012, 1.0, 0.3988, 1.0, 0.5908, 0.2797, 0.4092, 0.2797, 0.3988, 0.25, 0.6012, 0.25, 0.5908, 0.7797, 0.4092, 0.7797, 0.3988, 0.75, 0.6012, 0.75, 0.5998, 0.9596, 0.5998, 0.7904, 0.625, 0.7781, 0.625, 0.9719, 0.5998, 0.4596, 0.5998, 0.2904, 0.625, 0.2781, 0.625, 0.4719, 0.4092, 0.4703, 0.5908, 0.4703, 0.6012, 0.5, 0.3988, 0.5, 0.4092, 0.7797, 0.5908, 0.7797, 0.5908, 0.4703, 0.4092, 0.4703, 0.5908, 0.7797, 0.5998, 0.7904, 0.5998, 0.4596, 0.5908, 0.4703, 0.5998, 0.7904, 0.5998, 0.9596, 0.5998, 0.2904, 0.5998, 0.4596, 0.5998, 0.9596, 0.5908, 0.9703, 0.5908, 0.2797, 0.5998, 0.2904, 0.5908, 0.9703, 0.4092, 0.9703, 0.4092, 0.2797, 0.5908, 0.2797, 0.4092, 0.9703, 0.4002, 0.9596, 0.4002, 0.2904, 0.4092, 0.2797, 0.4002, 0.7904, 0.4092, 0.7797, 0.4092, 0.4703, 0.4002, 0.4596, 0.3988, 0.625, 0.6012, 0.625, 0.6012, 0.75, 0.3988, 0.75, 0.1531, 0.5, 0.3469, 0.5, 0.3469, 0.625, 0.1531, 0.625, 0.6531, 0.625, 0.8469, 0.625, 0.8469, 0.75, 0.6531, 0.75, 0.3988, 0.125, 0.6012, 0.125, 0.6012, 0.25, 0.3988, 0.25, 0.4002, 0.9596, 0.4002, 0.7904, 0.4002, 0.4596, 0.4002, 0.2904, 0.375, 0.125, 0.375, 0.0, 0.3988, 0.0, 0.3988, 0.125, 0.8469, 0.625, 0.8469, 0.5, 0.875, 0.5, 0.875, 0.625, 0.3469, 0.625, 0.3469, 0.5, 0.3988, 0.5, 0.3988, 0.625, 0.6531, 0.625, 0.6531, 0.75, 0.6012, 0.75, 0.6012, 0.625, 0.1531, 0.625, 0.3469, 0.625, 0.3469, 0.75, 0.1531, 0.75, 0.6531, 0.5, 0.6531, 0.625, 0.6012, 0.625, 0.6012, 0.5, 0.3469, 0.75, 0.3469, 0.625, 0.3988, 0.625, 0.3988, 0.75, 0.8469, 0.75, 0.8469, 0.625, 0.875, 0.625, 0.875, 0.75, 0.375, 0.25, 0.375, 0.125, 0.3988, 0.125, 0.3988, 0.25, 0.3988, 0.0, 0.6012, 0.0, 0.6012, 0.125, 0.3988, 0.125, 0.6531, 0.5, 0.8469, 0.5, 0.8469, 0.625, 0.6531, 0.625, 0.3988, 0.5, 0.6012, 0.5, 0.6012, 0.625, 0.3988, 0.625, 0.4092, 0.2797, 0.4002, 0.2904, 0.375, 0.2781, 0.3988, 0.25, 0.4002, 0.9596, 0.4092, 0.9703, 0.3988, 1.0, 0.375, 0.9719, 0.5908, 0.9703, 0.5998, 0.9596, 0.625, 0.9719, 0.6012, 1.0, 0.5998, 0.2904, 0.5908, 0.2797, 0.6012, 0.25, 0.625, 0.2781, 0.4092, 0.7797, 0.4002, 0.7904, 0.375, 0.7781, 0.3988, 0.75, 0.4002, 0.4596, 0.4092, 0.4703, 0.3988, 0.5, 0.375, 0.4719, 0.5908, 0.4703, 0.5998, 0.4596, 0.625, 0.4719, 0.6012, 0.5, 0.5998, 0.7904, 0.5908, 0.7797, 0.6012, 0.75, 0.625, 0.7781, 0.4002, 0.2904, 0.4002, 0.4596, 0.375, 0.4719, 0.375, 0.2781, 0.4002, 0.7904, 0.4002, 0.9596, 0.375, 0.9719, 0.375, 0.7781, 0.4092, 0.9703, 0.5908, 0.9703, 0.6012, 1.0, 0.3988, 1.0, 0.5908, 0.2797, 0.4092, 0.2797, 0.3988, 0.25, 0.6012, 0.25, 0.5908, 0.7797, 0.4092, 0.7797, 0.3988, 0.75, 0.6012, 0.75, 0.5998, 0.9596, 0.5998, 0.7904, 0.625, 0.7781, 0.625, 0.9719, 0.5998, 0.4596, 0.5998, 0.2904, 0.625, 0.2781, 0.625, 0.4719, 0.4092, 0.4703, 0.5908, 0.4703, 0.6012, 0.5, 0.3988, 0.5, 0.4092, 0.7797, 0.5908, 0.7797, 0.5908, 0.4703, 0.4092, 0.4703, 0.5908, 0.7797, 0.5998, 0.7904, 0.5998, 0.4596, 0.5908, 0.4703, 0.5998, 0.7904, 0.5998, 0.9596, 0.5998, 0.2904, 0.5998, 0.4596, 0.5998, 0.9596, 0.5908, 0.9703, 0.5908, 0.2797, 0.5998, 0.2904, 0.5908, 0.9703, 0.4092, 0.9703, 0.4092, 0.2797, 0.5908, 0.2797, 0.4092, 0.9703, 0.4002, 0.9596, 0.4002, 0.2904, 0.4092, 0.2797, 0.4002, 0.7904, 0.4092, 0.7797, 0.4092, 0.4703, 0.4002, 0.4596, 0.3988, 0.625, 0.6012, 0.625, 0.6012, 0.75, 0.3988, 0.75, 0.1531, 0.5, 0.3469, 0.5, 0.3469, 0.625, 0.1531, 0.625, 0.6531, 0.625, 0.8469, 0.625, 0.8469, 0.75, 0.6531, 0.75, 0.3988, 0.125, 0.6012, 0.125, 0.6012, 0.25, 0.3988, 0.25, 0.4002, 0.9596, 0.4002, 0.7904, 0.4002, 0.4596, 0.4002, 0.2904, 0.375, 0.125, 0.375, 0.0, 0.3988, 0.0, 0.3988, 0.125, 0.8469, 0.625, 0.8469, 0.5, 0.875, 0.5, 0.875, 0.625, 0.3469, 0.625, 0.3469, 0.5, 0.3988, 0.5, 0.3988, 0.625, 0.6531, 0.625, 0.6531, 0.75, 0.6012, 0.75, 0.6012, 0.625, 0.1531, 0.625, 0.3469, 0.625, 0.3469, 0.75, 0.1531, 0.75, 0.6531, 0.5, 0.6531, 0.625, 0.6012, 0.625, 0.6012, 0.5, 0.3469, 0.75, 0.3469, 0.625, 0.3988, 0.625, 0.3988, 0.75, 0.8469, 0.75, 0.8469, 0.625, 0.875, 0.625, 0.875, 0.75, 0.375, 0.25, 0.375, 0.125, 0.3988, 0.125, 0.3988, 0.25, 0.3988, 0.0, 0.6012, 0.0, 0.6012, 0.125, 0.3988, 0.125, 0.6531, 0.5, 0.8469, 0.5, 0.8469, 0.625, 0.6531, 0.625, 0.3988, 0.5, 0.6012, 0.5, 0.6012, 0.625, 0.3988, 0.625, 0.4092, 0.2797, 0.4002, 0.2904, 0.375, 0.2781, 0.3988, 0.25, 0.4002, 0.9596, 0.4092, 0.9703, 0.3988, 1.0, 0.375, 0.9719, 0.5908, 0.9703, 0.5998, 0.9596, 0.625, 0.9719, 0.6012, 1.0, 0.5998, 0.2904, 0.5908, 0.2797, 0.6012, 0.25, 0.625, 0.2781, 0.4092, 0.7797, 0.4002, 0.7904, 0.375, 0.7781, 0.3988, 0.75, 0.4002, 0.4596, 0.4092, 0.4703, 0.3988, 0.5, 0.375, 0.4719, 0.5908, 0.4703, 0.5998, 0.4596, 0.625, 0.4719, 0.6012, 0.5, 0.5998, 0.7904, 0.5908, 0.7797, 0.6012, 0.75, 0.625, 0.7781, 0.4002, 0.2904, 0.4002, 0.4596, 0.375, 0.4719, 0.375, 0.2781, 0.4002, 0.7904, 0.4002, 0.9596, 0.375, 0.9719, 0.375, 0.7781, 0.4092, 0.9703, 0.5908, 0.9703, 0.6012, 1.0, 0.3988, 1.0, 0.5908, 0.2797, 0.4092, 0.2797, 0.3988, 0.25, 0.6012, 0.25, 0.5908, 0.7797, 0.4092, 0.7797, 0.3988, 0.75, 0.6012, 0.75, 0.5998, 0.9596, 0.5998, 0.7904, 0.625, 0.7781, 0.625, 0.9719, 0.5998, 0.4596, 0.5998, 0.2904, 0.625, 0.2781, 0.625, 0.4719, 0.4092, 0.4703, 0.5908, 0.4703, 0.6012, 0.5, 0.3988, 0.5, 0.4092, 0.7797, 0.5908, 0.7797, 0.5908, 0.4703, 0.4092, 0.4703, 0.5908, 0.7797, 0.5998, 0.7904, 0.5998, 0.4596, 0.5908, 0.4703, 0.5998, 0.7904, 0.5998, 0.9596, 0.5998, 0.2904, 0.5998, 0.4596, 0.5998, 0.9596, 0.5908, 0.9703, 0.5908, 0.2797, 0.5998, 0.2904, 0.5908, 0.9703, 0.4092, 0.9703, 0.4092, 0.2797, 0.5908, 0.2797, 0.4092, 0.9703, 0.4002, 0.9596, 0.4002, 0.2904, 0.4092, 0.2797, 0.4002, 0.7904, 0.4092, 0.7797, 0.4092, 0.4703, 0.4002, 0.4596, 0.3988, 0.625, 0.6012, 0.625, 0.6012, 0.75, 0.3988, 0.75, 0.1531, 0.5, 0.3469, 0.5, 0.3469, 0.625, 0.1531, 0.625, 0.6531, 0.625, 0.8469, 0.625, 0.8469, 0.75, 0.6531, 0.75, 0.3988, 0.125, 0.6012, 0.125, 0.6012, 0.25, 0.3988, 0.25, 0.4002, 0.9596, 0.4002, 0.7904, 0.4002, 0.4596, 0.4002, 0.2904, 0.375, 0.125, 0.375, 0.0, 0.3988, 0.0, 0.3988, 0.125, 0.8469, 0.625, 0.8469, 0.5, 0.875, 0.5, 0.875, 0.625, 0.3469, 0.625, 0.3469, 0.5, 0.3988, 0.5, 0.3988, 0.625, 0.6531, 0.625, 0.6531, 0.75, 0.6012, 0.75, 0.6012, 0.625, 0.1531, 0.625, 0.3469, 0.625, 0.3469, 0.75, 0.1531, 0.75, 0.6531, 0.5, 0.6531, 0.625, 0.6012, 0.625, 0.6012, 0.5, 0.3469, 0.75, 0.3469, 0.625, 0.3988, 0.625, 0.3988, 0.75, 0.8469, 0.75, 0.8469, 0.625, 0.875, 0.625, 0.875, 0.75, 0.375, 0.25, 0.375, 0.125, 0.3988, 0.125, 0.3988, 0.25, 0.3988, 0.0, 0.6012, 0.0, 0.6012, 0.125, 0.3988, 0.125, 0.6531, 0.5, 0.8469, 0.5, 0.8469, 0.625, 0.6531, 0.625, 0.3988, 0.5, 0.6012, 0.5, 0.6012, 0.625, 0.3988, 0.625, 0.4092, 0.2797, 0.4002, 0.2904, 0.375, 0.2781, 0.3988, 0.25, 0.4002, 0.9596, 0.4092, 0.9703, 0.3988, 1.0, 0.375, 0.9719, 0.5908, 0.9703, 0.5998, 0.9596, 0.625, 0.9719, 0.6012, 1.0, 0.5998, 0.2904, 0.5908, 0.2797, 0.6012, 0.25, 0.625, 0.2781, 0.4092, 0.7797, 0.4002, 0.7904, 0.375, 0.7781, 0.3988, 0.75, 0.4002, 0.4596, 0.4092, 0.4703, 0.3988, 0.5, 0.375, 0.4719, 0.5908, 0.4703, 0.5998, 0.4596, 0.625, 0.4719, 0.6012, 0.5, 0.5998, 0.7904, 0.5908, 0.7797, 0.6012, 0.75, 0.625, 0.7781, 0.4002, 0.2904, 0.4002, 0.4596, 0.375, 0.4719, 0.375, 0.2781, 0.4002, 0.7904, 0.4002, 0.9596, 0.375, 0.9719, 0.375, 0.7781, 0.4092, 0.9703, 0.5908, 0.9703, 0.6012, 1.0, 0.3988, 1.0, 0.5908, 0.2797, 0.4092, 0.2797, 0.3988, 0.25, 0.6012, 0.25, 0.5908, 0.7797, 0.4092, 0.7797, 0.3988, 0.75, 0.6012, 0.75, 0.5998, 0.9596, 0.5998, 0.7904, 0.625, 0.7781, 0.625, 0.9719, 0.5998, 0.4596, 0.5998, 0.2904, 0.625, 0.2781, 0.625, 0.4719, 0.4092, 0.4703, 0.5908, 0.4703, 0.6012, 0.5, 0.3988, 0.5, 0.4092, 0.7797, 0.5908, 0.7797, 0.5908, 0.4703, 0.4092, 0.4703, 0.5908, 0.7797, 0.5998, 0.7904, 0.5998, 0.4596, 0.5908, 0.4703, 0.5998, 0.7904, 0.5998, 0.9596, 0.5998, 0.2904, 0.5998, 0.4596, 0.5998, 0.9596, 0.5908, 0.9703, 0.5908, 0.2797, 0.5998, 0.2904, 0.5908, 0.9703, 0.4092, 0.9703, 0.4092, 0.2797, 0.5908, 0.2797, 0.4092, 0.9703, 0.4002, 0.9596, 0.4002, 0.2904, 0.4092, 0.2797, 0.4002, 0.7904, 0.4092, 0.7797, 0.4092, 0.4703, 0.4002, 0.4596, 0.3988, 0.625, 0.6012, 0.625, 0.6012, 0.75, 0.3988, 0.75, 0.1531, 0.5, 0.3469, 0.5, 0.3469, 0.625, 0.1531, 0.625, 0.6531, 0.625, 0.8469, 0.625, 0.8469, 0.75, 0.6531, 0.75, 0.3988, 0.125, 0.6012, 0.125, 0.6012, 0.25, 0.3988, 0.25, 0.4002, 0.9596, 0.4002, 0.7904, 0.4002, 0.4596, 0.4002, 0.2904, 0.375, 0.125, 0.375, 0.0, 0.3988, 0.0, 0.3988, 0.125, 0.8469, 0.625, 0.8469, 0.5, 0.875, 0.5, 0.875, 0.625, 0.3469, 0.625, 0.3469, 0.5, 0.3988, 0.5, 0.3988, 0.625, 0.6531, 0.625, 0.6531, 0.75, 0.6012, 0.75, 0.6012, 0.625, 0.1531, 0.625, 0.3469, 0.625, 0.3469, 0.75, 0.1531, 0.75, 0.6531, 0.5, 0.6531, 0.625, 0.6012, 0.625, 0.6012, 0.5, 0.3469, 0.75, 0.3469, 0.625, 0.3988, 0.625, 0.3988, 0.75, 0.8469, 0.75, 0.8469, 0.625, 0.875, 0.625, 0.875, 0.75, 0.375, 0.25, 0.375, 0.125, 0.3988, 0.125, 0.3988, 0.25, 0.3988, 0.0, 0.6012, 0.0, 0.6012, 0.125, 0.3988, 0.125, 0.6531, 0.5, 0.8469, 0.5, 0.8469, 0.625, 0.6531, 0.625, 0.3988, 0.5, 0.6012, 0.5, 0.6012, 0.625, 0.3988, 0.625, 0.4092, 0.2797, 0.4002, 0.2904, 0.375, 0.2781, 0.3988, 0.25, 0.4002, 0.9596, 0.4092, 0.9703, 0.3988, 1.0, 0.375, 0.9719, 0.5908, 0.9703, 0.5998, 0.9596, 0.625, 0.9719, 0.6012, 1.0, 0.5998, 0.2904, 0.5908, 0.2797, 0.6012, 0.25, 0.625, 0.2781, 0.4092, 0.7797, 0.4002, 0.7904, 0.375, 0.7781, 0.3988, 0.75, 0.4002, 0.4596, 0.4092, 0.4703, 0.3988, 0.5, 0.375, 0.4719, 0.5908, 0.4703, 0.5998, 0.4596, 0.625, 0.4719, 0.6012, 0.5, 0.5998, 0.7904, 0.5908, 0.7797, 0.6012, 0.75, 0.625, 0.7781, 0.4002, 0.2904, 0.4002, 0.4596, 0.375, 0.4719, 0.375, 0.2781, 0.4002, 0.7904, 0.4002, 0.9596, 0.375, 0.9719, 0.375, 0.7781, 0.4092, 0.9703, 0.5908, 0.9703, 0.6012, 1.0, 0.3988, 1.0, 0.5908, 0.2797, 0.4092, 0.2797, 0.3988, 0.25, 0.6012, 0.25, 0.5908, 0.7797, 0.4092, 0.7797, 0.3988, 0.75, 0.6012, 0.75, 0.5998, 0.9596, 0.5998, 0.7904, 0.625, 0.7781, 0.625, 0.9719, 0.5998, 0.4596, 0.5998, 0.2904, 0.625, 0.2781, 0.625, 0.4719, 0.4092, 0.4703, 0.5908, 0.4703, 0.6012, 0.5, 0.3988, 0.5, 0.4092, 0.7797, 0.5908, 0.7797, 0.5908, 0.4703, 0.4092, 0.4703, 0.5908, 0.7797, 0.5998, 0.7904, 0.5998, 0.4596, 0.5908, 0.4703, 0.5998, 0.7904, 0.5998, 0.9596, 0.5998, 0.2904, 0.5998, 0.4596, 0.5998, 0.9596, 0.5908, 0.9703, 0.5908, 0.2797, 0.5998, 0.2904, 0.5908, 0.9703, 0.4092, 0.9703, 0.4092, 0.2797, 0.5908, 0.2797, 0.4092, 0.9703, 0.4002, 0.9596, 0.4002, 0.2904, 0.4092, 0.2797, 1.0, 0.5, 1.0, 1.0, 0.8333, 1.0, 0.8333, 0.5, 0.8333, 0.5, 0.8333, 1.0, 0.6667, 1.0, 0.6667, 0.5, 0.6667, 0.5, 0.6667, 1.0, 0.5, 1.0, 0.5, 0.5, 0.5, 0.5, 0.5, 1.0, 0.3333, 1.0, 0.3333, 0.5, 0.4578, 0.37, 0.25, 0.49, 0.04215, 0.37, 0.04215, 0.13, 0.25, 0.01, 0.4578, 0.13, 0.3333, 0.5, 0.3333, 1.0, 0.1667, 1.0, 0.1667, 0.5, 0.1667, 0.5, 0.1667, 1.0, -8.941e-08, 1.0, -8.941e-08, 0.5, 0.75, 0.49, 0.9578, 0.37, 0.9578, 0.13, 0.75, 0.01, 0.5422, 0.13, 0.5422, 0.37])
me_cylinder_008.update()
me_cylinder_009 = bpy.data.meshes.new('Cylinder.009')
me_cylinder_009.from_pydata([(-0.1602, 0.1602, 0.1595), (-0.1602, 0.1602, 0.1822), (-0.0867, 0.2093, 0.1595), (-0.0867, 0.2093, 0.1822), (2.926e-09, 0.2266, 0.1595), (2.926e-09, 0.2266, 0.1822), (0.0867, 0.2093, 0.1595), (0.0867, 0.2093, 0.1822), (0.1602, 0.1602, 0.1595), (0.1602, 0.1602, 0.1822), (0.2093, 0.0867, 0.1595), (0.2093, 0.0867, 0.1822), (0.2266, -5.96e-07, 0.1595), (0.2266, -5.96e-07, 0.1822), (0.2093, -0.0867, 0.1595), (0.2093, -0.0867, 0.1822), (0.1602, -0.1602, 0.1595), (0.1602, -0.1602, 0.1822), (0.0867, -0.2093, 0.1595), (0.0867, -0.2093, 0.1822), (2.081e-08, -0.2266, 0.1595), (2.081e-08, -0.2266, 0.1822), (-0.0867, -0.2093, 0.1595), (-0.0867, -0.2093, 0.1822), (-0.1602, -0.1602, 0.1595), (-0.1602, -0.1602, 0.1822), (-0.2093, -0.0867, 0.1595), (-0.2093, -0.0867, 0.1822), (-0.2266, -5.96e-07, 0.1595), (-0.2266, -5.96e-07, 0.1822), (-0.2093, 0.0867, 0.1595), (-0.2093, 0.0867, 0.1822), (-0.1414, -0.1503, -0.4916), (-0.1414, -0.1556, 0.1595), (-0.1503, -0.1414, -0.4916), (-0.1556, -0.1414, 0.1595), (-0.1325, -0.1414, -0.4916), (-0.1273, -0.1414, 0.1595), (-0.1414, -0.1325, -0.4916), (-0.1414, -0.1273, 0.1595), (0.1414, 0.1325, -0.4916), (0.1414, 0.1273, 0.1595), (0.1325, 0.1414, -0.4916), (0.1273, 0.1414, 0.1595), (0.1503, 0.1414, -0.4916), (0.1556, 0.1414, 0.1595), (0.1414, 0.1503, -0.4916), (0.1414, 0.1556, 0.1595), (-0.1503, 0.1414, -0.4916), (-0.1556, 0.1414, 0.1595), (-0.1414, 0.1503, -0.4916), (-0.1414, 0.1556, 0.1595), (-0.1414, 0.1325, -0.4916), (-0.1414, 0.1273, 0.1595), (-0.1325, 0.1414, -0.4916), (-0.1273, 0.1414, 0.1595), (0.1325, -0.1414, -0.4916), (0.1273, -0.1414, 0.1595), (0.1414, -0.1325, -0.4916), (0.1414, -0.1273, 0.1595), (0.1414, -0.1503, -0.4916), (0.1414, -0.1556, 0.1595), (0.1503, -0.1414, -0.4916), (0.1556, -0.1414, 0.1595), (-0.1482, -0.1414, -0.5013), (-0.1414, -0.1482, -0.5013), (-0.1414, -0.1347, -0.5013), (-0.1347, -0.1414, -0.5013), (0.1347, 0.1414, -0.5013), (0.1414, 0.1347, -0.5013), (0.1414, 0.1482, -0.5013), (0.1482, 0.1414, -0.5013), (-0.1414, 0.1482, -0.5013), (-0.1482, 0.1414, -0.5013), (-0.1347, 0.1414, -0.5013), (-0.1414, 0.1347, -0.5013), (0.1414, -0.1347, -0.5013), (0.1347, -0.1414, -0.5013), (0.1482, -0.1414, -0.5013), (0.1414, -0.1482, -0.5013), (-0.153, -0.1414, -0.5181), (-0.1414, -0.153, -0.5181), (-0.1414, -0.1298, -0.5181), (-0.1298, -0.1414, -0.5181), (0.1298, 0.1414, -0.5181), (0.1414, 0.1298, -0.5181), (0.1414, 0.153, -0.5181), (0.153, 0.1414, -0.5181), (-0.1414, 0.153, -0.5181), (-0.153, 0.1414, -0.5181), (-0.1298, 0.1414, -0.5181), (-0.1414, 0.1298, -0.5181), (0.1414, -0.1298, -0.5181), (0.1298, -0.1414, -0.5181), (0.153, -0.1414, -0.5181), (0.1414, -0.153, -0.5181), (-0.1471, -0.1414, -0.561), (-0.1414, -0.1471, -0.561), (-0.1414, -0.1357, -0.561), (-0.1357, -0.1414, -0.561), (0.1357, 0.1414, -0.561), (0.1414, 0.1357, -0.561), (0.1414, 0.1471, -0.561), (0.1471, 0.1414, -0.561), (-0.1414, 0.1471, -0.561), (-0.1471, 0.1414, -0.561), (-0.1357, 0.1414, -0.561), (-0.1414, 0.1357, -0.561), (0.1414, -0.1357, -0.561), (0.1357, -0.1414, -0.561), (0.1471, -0.1414, -0.561), (0.1414, -0.1471, -0.561), (0.1414, 0.1278, 0.125), (0.1278, 0.1414, 0.125), (0.1414, 0.1551, 0.125), (0.1551, 0.1414, 0.125), (0.1278, -0.1414, 0.125), (0.1414, -0.1278, 0.125), (0.1551, -0.1414, 0.125), (0.1414, -0.1551, 0.125), (-0.1414, -0.1551, 0.125), (-0.1551, -0.1414, 0.125), (-0.1414, -0.1278, 0.125), (-0.1278, -0.1414, 0.125), (-0.1551, 0.1414, 0.125), (-0.1414, 0.1551, 0.125), (-0.1278, 0.1414, 0.125), (-0.1414, 0.1278, 0.125), (-0.1131, -0.1018, 0.1595), (-0.1018, -0.1131, 0.1595), (0.1245, 0.1124, 0.1323), (0.1131, 0.1018, 0.1595), (0.1018, 0.1131, 0.1595), (-0.1018, 0.1131, 0.1595), (-0.1131, 0.1018, 0.1595), (0.1124, -0.1245, 0.1323), (0.1018, -0.1131, 0.1595), (0.1131, -0.1018, 0.1595), (0.1124, 0.1245, 0.1323), (0.1245, -0.1124, 0.1323), (-0.1245, -0.1124, 0.1323), (-0.1124, -0.1245, 0.1323), (-0.1124, 0.1245, 0.1323), (-0.1245, 0.1124, 0.1323)], [], [(0, 1, 3, 2), (2, 3, 5, 4), (4, 5, 7, 6), (6, 7, 9, 8), (8, 9, 11, 10), (10, 11, 13, 12), (12, 13, 15, 14), (14, 15, 17, 16), (16, 17, 19, 18), (18, 19, 21, 20), (20, 21, 23, 22), (22, 23, 25, 24), (24, 25, 27, 26), (26, 27, 29, 28), (3, 1, 31, 29, 27, 25, 23, 21, 19, 17, 15, 13, 11, 9, 7, 5), (28, 29, 31, 30), (30, 31, 1, 0), (0, 2, 4, 6, 8, 10, 12, 14, 16, 18, 20, 22, 24, 26, 28, 30), (120, 33, 35, 121), (121, 35, 39, 122), (123, 122, 140, 141), (123, 37, 33, 120), (46, 44, 71, 70), (39, 35, 33, 37), (57, 59, 137, 136), (113, 43, 47, 114), (114, 47, 45, 115), (115, 45, 41, 112), (34, 38, 66, 64), (47, 43, 41, 45), (124, 49, 51, 125), (125, 51, 55, 126), (53, 127, 143, 134), (127, 53, 49, 124), (58, 62, 78, 76), (55, 51, 49, 53), (39, 37, 129, 128), (117, 59, 63, 118), (118, 63, 61, 119), (119, 61, 57, 116), (36, 32, 65, 67), (63, 59, 57, 61), (79, 77, 93, 95), (65, 64, 80, 81), (71, 69, 85, 87), (78, 79, 95, 94), (52, 48, 73, 75), (40, 42, 68, 69), (50, 54, 74, 72), (62, 60, 79, 78), (56, 58, 76, 77), (38, 36, 67, 66), (44, 40, 69, 71), (32, 34, 64, 65), (42, 46, 70, 68), (54, 52, 75, 74), (60, 56, 77, 79), (48, 50, 72, 73), (92, 94, 110, 108), (84, 86, 102, 100), (93, 92, 108, 109), (85, 84, 100, 101), (73, 72, 88, 89), (64, 66, 82, 80), (72, 74, 90, 88), (66, 67, 83, 82), (74, 75, 91, 90), (67, 65, 81, 83), (75, 73, 89, 91), (69, 68, 84, 85), (77, 76, 92, 93), (68, 70, 86, 84), (76, 78, 94, 92), (70, 71, 87, 86), (96, 98, 99, 97), (100, 102, 103, 101), (104, 106, 107, 105), (108, 110, 111, 109), (86, 87, 103, 102), (94, 95, 111, 110), (87, 85, 101, 103), (81, 80, 96, 97), (95, 93, 109, 111), (89, 88, 104, 105), (80, 82, 98, 96), (88, 90, 106, 104), (82, 83, 99, 98), (90, 91, 107, 106), (83, 81, 97, 99), (91, 89, 105, 107), (44, 115, 112, 40), (46, 114, 115, 44), (42, 113, 114, 46), (40, 112, 113, 42), (60, 119, 116, 56), (62, 118, 119, 60), (58, 117, 118, 62), (56, 116, 117, 58), (36, 123, 120, 32), (38, 122, 123, 36), (34, 121, 122, 38), (32, 120, 121, 34), (52, 127, 124, 48), (54, 126, 127, 52), (50, 125, 126, 54), (48, 124, 125, 50), (140, 128, 129, 141), (130, 131, 132, 138), (142, 133, 134, 143), (135, 136, 137, 139), (55, 53, 134, 133), (127, 126, 142, 143), (113, 112, 130, 138), (117, 116, 135, 139), (43, 113, 138, 132), (59, 117, 139, 137), (112, 41, 131, 130), (122, 39, 128, 140), (41, 43, 132, 131), (126, 55, 133, 142), (116, 57, 136, 135), (37, 123, 141, 129)])
me_cylinder_009.polygons.foreach_set('use_smooth', [True] * 122)
_uv = me_cylinder_009.uv_layers.new(name='UVMap')
_uv.uv.foreach_set('vector', [1.0, 0.5, 1.0, 1.0, 0.9375, 1.0, 0.9375, 0.5, 0.9375, 0.5, 0.9375, 1.0, 0.875, 1.0, 0.875, 0.5, 0.875, 0.5, 0.875, 1.0, 0.8125, 1.0, 0.8125, 0.5, 0.8125, 0.5, 0.8125, 1.0, 0.75, 1.0, 0.75, 0.5, 0.75, 0.5, 0.75, 1.0, 0.6875, 1.0, 0.6875, 0.5, 0.6875, 0.5, 0.6875, 1.0, 0.625, 1.0, 0.625, 0.5, 0.625, 0.5, 0.625, 1.0, 0.5625, 1.0, 0.5625, 0.5, 0.5625, 0.5, 0.5625, 1.0, 0.5, 1.0, 0.5, 0.5, 0.5, 0.5, 0.5, 1.0, 0.4375, 1.0, 0.4375, 0.5, 0.4375, 0.5, 0.4375, 1.0, 0.375, 1.0, 0.375, 0.5, 0.375, 0.5, 0.375, 1.0, 0.3125, 1.0, 0.3125, 0.5, 0.3125, 0.5, 0.3125, 1.0, 0.25, 1.0, 0.25, 0.5, 0.25, 0.5, 0.25, 1.0, 0.1875, 1.0, 0.1875, 0.5, 0.1875, 0.5, 0.1875, 1.0, 0.125, 1.0, 0.125, 0.5, 0.3418, 0.4717, 0.25, 0.49, 0.1582, 0.4717, 0.08029, 0.4197, 0.02827, 0.3418, 0.01, 0.25, 0.02827, 0.1582, 0.08029, 0.08029, 0.1582, 0.02827, 0.25, 0.01, 0.3418, 0.02827, 0.4197, 0.08029, 0.4717, 0.1582, 0.49, 0.25, 0.4717, 0.3418, 0.4197, 0.4197, 0.125, 0.5, 0.125, 1.0, 0.0625, 1.0, 0.0625, 0.5, 0.0625, 0.5, 0.0625, 1.0, 0.0, 1.0, 0.0, 0.5, 0.75, 0.49, 0.8418, 0.4717, 0.9197, 0.4197, 0.9717, 0.3418, 0.99, 0.25, 0.9717, 0.1582, 0.9197, 0.08029, 0.8418, 0.02827, 0.75, 0.01, 0.6582, 0.02827, 0.5803, 0.08029, 0.5283, 0.1582, 0.51, 0.25, 0.5283, 0.3418, 0.5803, 0.4197, 0.6582, 0.4717, 0.6022, 0.0, 0.625, 0.0, 0.625, 0.25, 0.6022, 0.25, 0.6022, 0.25, 0.625, 0.25, 0.625, 0.5, 0.6022, 0.5, 0.6022, 0.75, 0.6022, 0.5, 0.6022, 0.5, 0.6022, 0.75, 0.6022, 0.75, 0.625, 0.75, 0.625, 1.0, 0.6022, 1.0, 0.375, 0.5, 0.375, 0.75, 0.375, 0.75, 0.375, 0.5, 0.625, 0.5, 0.875, 0.5, 0.875, 0.75, 0.625, 0.75, 0.875, 0.75, 0.875, 0.5, 0.875, 0.5, 0.875, 0.75, 0.6022, 0.25, 0.625, 0.25, 0.625, 0.5, 0.6022, 0.5, 0.6022, 0.5, 0.625, 0.5, 0.625, 0.75, 0.6022, 0.75, 0.6022, 0.75, 0.625, 0.75, 0.625, 1.0, 0.6022, 1.0, 0.375, 0.25, 0.375, 0.5, 0.375, 0.5, 0.375, 0.25, 0.625, 0.5, 0.875, 0.5, 0.875, 0.75, 0.625, 0.75, 0.6022, 0.0, 0.625, 0.0, 0.625, 0.25, 0.6022, 0.25, 0.6022, 0.25, 0.625, 0.25, 0.625, 0.5, 0.6022, 0.5, 0.625, 0.75, 0.6022, 0.75, 0.6022, 0.75, 0.625, 0.75, 0.6022, 0.75, 0.625, 0.75, 0.625, 1.0, 0.6022, 1.0, 0.375, 0.25, 0.375, 0.5, 0.375, 0.5, 0.375, 0.25, 0.625, 0.5, 0.875, 0.5, 0.875, 0.75, 0.625, 0.75, 0.625, 0.5, 0.625, 0.75, 0.625, 0.75, 0.625, 0.5, 0.6022, 0.25, 0.625, 0.25, 0.625, 0.5, 0.6022, 0.5, 0.6022, 0.5, 0.625, 0.5, 0.625, 0.75, 0.6022, 0.75, 0.6022, 0.75, 0.625, 0.75, 0.625, 1.0, 0.6022, 1.0, 0.375, 0.75, 0.375, 1.0, 0.375, 1.0, 0.375, 0.75, 0.625, 0.5, 0.875, 0.5, 0.875, 0.75, 0.625, 0.75, 0.375, 0.75, 0.375, 1.0, 0.375, 1.0, 0.375, 0.75, 0.375, 0.0, 0.375, 0.25, 0.375, 0.25, 0.375, 0.0, 0.375, 0.75, 0.375, 1.0, 0.375, 1.0, 0.375, 0.75, 0.375, 0.5, 0.375, 0.75, 0.375, 0.75, 0.375, 0.5, 0.375, 0.75, 0.375, 1.0, 0.375, 1.0, 0.375, 0.75, 0.375, 0.0, 0.375, 0.25, 0.375, 0.25, 0.375, 0.0, 0.375, 0.25, 0.375, 0.5, 0.375, 0.5, 0.375, 0.25, 0.375, 0.5, 0.375, 0.75, 0.375, 0.75, 0.375, 0.5, 0.375, 0.0, 0.375, 0.25, 0.375, 0.25, 0.375, 0.0, 0.375, 0.5, 0.375, 0.75, 0.375, 0.75, 0.375, 0.5, 0.375, 0.75, 0.375, 1.0, 0.375, 1.0, 0.375, 0.75, 0.375, 0.0, 0.375, 0.25, 0.375, 0.25, 0.375, 0.0, 0.375, 0.25, 0.375, 0.5, 0.375, 0.5, 0.375, 0.25, 0.375, 0.5, 0.375, 0.75, 0.375, 0.75, 0.375, 0.5, 0.375, 0.75, 0.375, 1.0, 0.375, 1.0, 0.375, 0.75, 0.375, 0.0, 0.375, 0.25, 0.375, 0.25, 0.375, 0.0, 0.375, 0.25, 0.375, 0.5, 0.375, 0.5, 0.375, 0.25, 0.375, 0.25, 0.375, 0.5, 0.375, 0.5, 0.375, 0.25, 0.375, 0.0, 0.375, 0.25, 0.375, 0.25, 0.375, 0.0, 0.375, 0.0, 0.375, 0.25, 0.375, 0.25, 0.375, 0.0, 0.375, 0.0, 0.375, 0.25, 0.375, 0.25, 0.375, 0.0, 0.375, 0.25, 0.375, 0.5, 0.375, 0.5, 0.375, 0.25, 0.375, 0.25, 0.375, 0.5, 0.375, 0.5, 0.375, 0.25, 0.375, 0.5, 0.375, 0.75, 0.375, 0.75, 0.375, 0.5, 0.375, 0.5, 0.375, 0.75, 0.375, 0.75, 0.375, 0.5, 0.375, 0.75, 0.375, 1.0, 0.375, 1.0, 0.375, 0.75, 0.375, 0.75, 0.375, 1.0, 0.375, 1.0, 0.375, 0.75, 0.375, 0.0, 0.375, 0.25, 0.375, 0.25, 0.375, 0.0, 0.375, 0.0, 0.375, 0.25, 0.375, 0.25, 0.375, 0.0, 0.375, 0.25, 0.375, 0.5, 0.375, 0.5, 0.375, 0.25, 0.375, 0.25, 0.375, 0.5, 0.375, 0.5, 0.375, 0.25, 0.375, 0.5, 0.375, 0.75, 0.375, 0.75, 0.375, 0.5, 0.125, 0.5, 0.375, 0.5, 0.375, 0.75, 0.125, 0.75, 0.125, 0.5, 0.375, 0.5, 0.375, 0.75, 0.125, 0.75, 0.125, 0.5, 0.375, 0.5, 0.375, 0.75, 0.125, 0.75, 0.125, 0.5, 0.375, 0.5, 0.375, 0.75, 0.125, 0.75, 0.375, 0.5, 0.375, 0.75, 0.375, 0.75, 0.375, 0.5, 0.375, 0.5, 0.375, 0.75, 0.375, 0.75, 0.375, 0.5, 0.375, 0.75, 0.375, 1.0, 0.375, 1.0, 0.375, 0.75, 0.375, 0.0, 0.375, 0.25, 0.375, 0.25, 0.375, 0.0, 0.375, 0.75, 0.375, 1.0, 0.375, 1.0, 0.375, 0.75, 0.375, 0.0, 0.375, 0.25, 0.375, 0.25, 0.375, 0.0, 0.375, 0.25, 0.375, 0.5, 0.375, 0.5, 0.375, 0.25, 0.375, 0.25, 0.375, 0.5, 0.375, 0.5, 0.375, 0.25, 0.375, 0.5, 0.375, 0.75, 0.375, 0.75, 0.375, 0.5, 0.375, 0.5, 0.375, 0.75, 0.375, 0.75, 0.375, 0.5, 0.375, 0.75, 0.375, 1.0, 0.375, 1.0, 0.375, 0.75, 0.375, 0.75, 0.375, 1.0, 0.375, 1.0, 0.375, 0.75, 0.375, 0.75, 0.6022, 0.75, 0.6022, 1.0, 0.375, 1.0, 0.375, 0.5, 0.6022, 0.5, 0.6022, 0.75, 0.375, 0.75, 0.375, 0.25, 0.6022, 0.25, 0.6022, 0.5, 0.375, 0.5, 0.375, 0.0, 0.6022, 0.0, 0.6022, 0.25, 0.375, 0.25, 0.375, 0.75, 0.6022, 0.75, 0.6022, 1.0, 0.375, 1.0, 0.375, 0.5, 0.6022, 0.5, 0.6022, 0.75, 0.375, 0.75, 0.375, 0.25, 0.6022, 0.25, 0.6022, 0.5, 0.375, 0.5, 0.375, 0.0, 0.6022, 0.0, 0.6022, 0.25, 0.375, 0.25, 0.375, 0.75, 0.6022, 0.75, 0.6022, 1.0, 0.375, 1.0, 0.375, 0.5, 0.6022, 0.5, 0.6022, 0.75, 0.375, 0.75, 0.375, 0.25, 0.6022, 0.25, 0.6022, 0.5, 0.375, 0.5, 0.375, 0.0, 0.6022, 0.0, 0.6022, 0.25, 0.375, 0.25, 0.375, 0.75, 0.6022, 0.75, 0.6022, 1.0, 0.375, 1.0, 0.375, 0.5, 0.6022, 0.5, 0.6022, 0.75, 0.375, 0.75, 0.375, 0.25, 0.6022, 0.25, 0.6022, 0.5, 0.375, 0.5, 0.375, 0.0, 0.6022, 0.0, 0.6022, 0.25, 0.375, 0.25, 0.6022, 0.5, 0.625, 0.5, 0.625, 0.75, 0.6022, 0.75, 0.6022, 0.0, 0.625, 0.0, 0.625, 0.25, 0.6022, 0.25, 0.6022, 0.5, 0.625, 0.5, 0.625, 0.75, 0.6022, 0.75, 0.6022, 0.0, 0.625, 0.0, 0.625, 0.25, 0.6022, 0.25, 0.625, 0.5, 0.625, 0.75, 0.625, 0.75, 0.625, 0.5, 0.6022, 0.75, 0.6022, 0.5, 0.6022, 0.5, 0.6022, 0.75, 0.6022, 0.25, 0.6022, 0.0, 0.6022, 0.0, 0.6022, 0.25, 0.6022, 0.25, 0.6022, 0.0, 0.6022, 0.0, 0.6022, 0.25, 0.625, 0.25, 0.6022, 0.25, 0.6022, 0.25, 0.625, 0.25, 0.625, 0.25, 0.6022, 0.25, 0.6022, 0.25, 0.625, 0.25, 0.6022, 1.0, 0.625, 1.0, 0.625, 1.0, 0.6022, 1.0, 0.6022, 0.5, 0.625, 0.5, 0.625, 0.5, 0.6022, 0.5, 0.875, 0.75, 0.875, 0.5, 0.875, 0.5, 0.875, 0.75, 0.6022, 0.5, 0.625, 0.5, 0.625, 0.5, 0.6022, 0.5, 0.6022, 1.0, 0.625, 1.0, 0.625, 1.0, 0.6022, 1.0, 0.625, 0.75, 0.6022, 0.75, 0.6022, 0.75, 0.625, 0.75])
me_cylinder_009.update()

# ---- objects
ob_stool = bpy.data.objects.new('Stool', me_cylinder_003)
ob_cylinder_001 = bpy.data.objects.new('Cylinder.001', me_cylinder_005)
ob_stool_001 = bpy.data.objects.new('Stool.001', me_cylinder_006)
ob_cube = bpy.data.objects.new('Cube', me_cube_001)
ob_cylinder_002 = bpy.data.objects.new('Cylinder.002', me_cylinder_008)
ob_stool_002 = bpy.data.objects.new('Stool.002', me_cylinder_009)

# ---- transforms, parenting, visibility, modifiers, constraints
ob_stool.location = (-1.0, 6.199e-07, 0.7294)
ob_stool.rotation_euler = (0.0, -0.0, -0.7854)
ob_stool.scale = (1.3, 1.3, 1.3)
_m = ob_stool.modifiers.new('Smooth by Angle', 'NODES')
_m.node_group = ng_smooth_by_angle
_m.use_pin_to_last = True
_m.show_group_selector = False
ob_cylinder_001.location = (-2.5, -0.5, 1.5)
ob_cylinder_001.rotation_euler = (0.0, -0.0, -0.7854)
ob_stool_001.location = (1.0, 6.199e-07, 0.7294)
ob_stool_001.rotation_euler = (0.0, -0.0, -0.7854)
ob_stool_001.scale = (1.3, 1.3, 1.3)
_m = ob_stool_001.modifiers.new('Smooth by Angle', 'NODES')
_m.node_group = ng_smooth_by_angle
_m.use_pin_to_last = True
_m.show_group_selector = False
ob_cube.location = (-2.1, 0.0, 1.7)
ob_cylinder_002.location = (-1.207e-08, 0.0, 0.5755)
ob_cylinder_002.rotation_euler = (1.571, -0.0, 0.0)
ob_cylinder_002.scale = (0.9974, 0.9974, 0.9974)
ob_stool_002.location = (-1.0, -1.954, 0.7294)
ob_stool_002.rotation_euler = (0.0, -0.0, -0.7854)
ob_stool_002.scale = (3.208, 3.208, 1.3)
_m = ob_stool_002.modifiers.new('Smooth by Angle', 'NODES')
_m.node_group = ng_smooth_by_angle
_m.use_pin_to_last = True
_m.show_group_selector = False

# ---- collection membership
col_collection.objects.link(ob_stool)
col_collection.objects.link(ob_cylinder_001)
col_collection.objects.link(ob_stool_001)
col_collection.objects.link(ob_cube)
col_collection.objects.link(ob_cylinder_002)
col_collection.objects.link(ob_stool_002)

# ---- scene / render settings (as saved in the file)
scene.frame_start = 1; scene.frame_end = 250; scene.frame_set(1)
scene.render.engine = 'BLENDER_EEVEE_NEXT'
bpy.context.view_layer.update()

# ---- added for rendering (the .blend has no active camera and no usable light): camera, sun
cam_auto = bpy.data.cameras.new('AutoCamera')
cam_auto.lens = 50.0
cam_auto.sensor_width = 36.0
cam_auto.clip_end = 1000.0
ob_auto_camera = bpy.data.objects.new('AutoCamera', cam_auto)
scene.collection.objects.link(ob_auto_camera)
ob_auto_camera.location = (4.84978, -7.69475, 5.35718)
ob_auto_camera.rotation_euler = (1.09748, -7.21219e-08, 0.694738)
scene.camera = ob_auto_camera
light_auto_sun = bpy.data.lights.new('AutoSun', 'SUN')
light_auto_sun.energy = 3.0
light_auto_sun.angle = 0.0523599
ob_auto_sun = bpy.data.objects.new('AutoSun', light_auto_sun)
scene.collection.objects.link(ob_auto_sun)
ob_auto_sun.rotation_euler = (0.872665, 0.174533, 0.523599)
bpy.context.view_layer.update()
